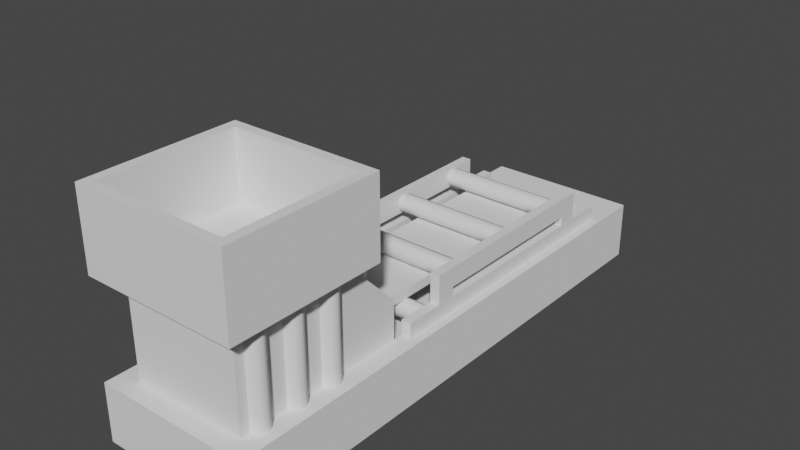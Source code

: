 # Source: strand_caster2.blend  (saved by Blender 3.6.11; exported with 4.5.12 LTS)
import bpy
from mathutils import Matrix  # noqa: F401  (used for matrix-valued properties, if any)

bpy.ops.wm.read_factory_settings(use_empty=True)
scene = bpy.context.scene
scene.name = 'Scene'

# ---- collections
col_collection = bpy.data.collections.new('Collection'); scene.collection.children.link(col_collection)

# ---- world
world_world = bpy.data.worlds.new('World'); scene.world = world_world
world_world.use_nodes = True; world_world.node_tree.nodes.clear()
_N = world_world.node_tree.nodes; _L = world_world.node_tree.links
n0 = _N.new('ShaderNodeOutputWorld'); n0.name = 'World Output'; n0.location = (300, 300)
n1 = _N.new('ShaderNodeBackground'); n1.name = 'Background'; n1.location = (10, 300)
n1.inputs[0].default_value = (0.05088, 0.05088, 0.05088, 1.0)
_L.new(n1.outputs[0], n0.inputs[0])
n0.is_active_output = True
world_world.color = (0.05088, 0.05088, 0.05088)
world_world.use_sun_shadow = False
world_world.sun_shadow_jitter_overblur = 0.0

# ---- meshes
me_plane = bpy.data.meshes.new('Plane')
me_plane.from_pydata([(-1.0, 0.0, 1.0), (1.0, 0.0, 1.0), (-1.0, 0.0, -6.0), (1.0, 0.0, -6.0), (-1.0, 0.75, -6.0), (-1.0, 0.75, 1.0), (1.0, 0.75, 1.0), (1.0, 0.75, -6.0), (-1.0, 2.0, 1.0), (1.0, 2.0, 1.0), (-1.0, 3.0, 1.0), (1.0, 3.0, 1.0), (-1.0, 2.0, -1.0), (1.0, 2.0, -1.0), (-1.0, 3.0, -1.0), (1.0, 3.0, -1.0), (-0.875, 3.0, 0.875), (0.875, 3.0, 0.875), (-0.875, 3.0, -0.875), (0.875, 3.0, -0.875), (-0.875, 2.125, 0.875), (0.875, 2.125, 0.875), (-0.875, 2.125, -0.875), (0.875, 2.125, -0.875), (-0.75, 2.0, 0.75), (0.75, 2.0, 0.75), (-0.75, 2.0, -0.75), (0.75, 2.0, -0.75), (-0.75, 0.5, -1.5), (-0.75, 0.5, 0.75), (0.75, 0.5, -1.5), (-0.75, 0.75, -5.75), (-0.75, 0.75, 0.75), (0.75, 0.75, 0.75), (0.75, 0.75, -5.75), (-0.75, 0.5, -5.75), (0.75, 0.5, 0.75), (0.75, 0.5, -5.75), (0.75, 1.25, -1.5), (-0.75, 1.25, -1.5), (0.75, 0.8125, -3.125), (-0.75, 0.8125, -3.125), (-0.75, 0.8125, -2.125), (0.75, 0.8125, -2.125), (-0.75, 0.7241, -2.088), (0.75, 0.7241, -2.088), (-0.75, 0.6875, -2.0), (0.75, 0.6875, -2.0), (-0.75, 0.7241, -1.912), (0.75, 0.7241, -1.912), (-0.75, 0.8125, -1.875), (0.75, 0.8125, -1.875), (-0.75, 0.9009, -1.912), (0.75, 0.9009, -1.912), (-0.75, 0.9375, -2.0), (0.75, 0.9375, -2.0), (-0.75, 0.9009, -2.088), (0.75, 0.9009, -2.088), (-0.75, 0.7241, -3.088), (0.75, 0.7241, -3.088), (-0.75, 0.6875, -3.0), (0.75, 0.6875, -3.0), (-0.75, 0.7241, -2.912), (0.75, 0.7241, -2.912), (-0.75, 0.8125, -2.875), (0.75, 0.8125, -2.875), (-0.75, 0.9009, -2.912), (0.75, 0.9009, -2.912), (-0.75, 0.9375, -3.0), (0.75, 0.9375, -3.0), (-0.75, 0.9009, -3.088), (0.75, 0.9009, -3.088), (0.75, 0.8125, -4.125), (-0.75, 0.8125, -4.125), (-0.75, 0.7241, -4.088), (0.75, 0.7241, -4.088), (-0.75, 0.6875, -4.0), (0.75, 0.6875, -4.0), (-0.75, 0.7241, -3.912), (0.75, 0.7241, -3.912), (-0.75, 0.8125, -3.875), (0.75, 0.8125, -3.875), (-0.75, 0.9009, -3.912), (0.75, 0.9009, -3.912), (-0.75, 0.9375, -4.0), (0.75, 0.9375, -4.0), (-0.75, 0.9009, -4.088), (0.75, 0.9009, -4.088), (0.75, 0.8125, -5.125), (-0.75, 0.8125, -5.125), (-0.75, 0.7241, -5.088), (0.75, 0.7241, -5.088), (-0.75, 0.6875, -5.0), (0.75, 0.6875, -5.0), (-0.75, 0.7241, -4.912), (0.75, 0.7241, -4.912), (-0.75, 0.8125, -4.875), (0.75, 0.8125, -4.875), (-0.75, 0.9009, -4.912), (0.75, 0.9009, -4.912), (-0.75, 0.9375, -5.0), (0.75, 0.9375, -5.0), (-0.75, 0.9009, -5.088), (0.75, 0.9009, -5.088), (0.75, 1.188, -3.625), (-0.75, 1.188, -3.625), (-0.75, 1.188, -2.625), (0.75, 1.188, -2.625), (-0.75, 1.099, -2.588), (0.75, 1.099, -2.588), (-0.75, 1.062, -2.5), (0.75, 1.062, -2.5), (-0.75, 1.099, -2.412), (0.75, 1.099, -2.412), (-0.75, 1.188, -2.375), (0.75, 1.188, -2.375), (-0.75, 1.276, -2.412), (0.75, 1.276, -2.412), (-0.75, 1.312, -2.5), (0.75, 1.312, -2.5), (-0.75, 1.276, -2.588), (0.75, 1.276, -2.588), (-0.75, 1.099, -3.588), (0.75, 1.099, -3.588), (-0.75, 1.062, -3.5), (0.75, 1.062, -3.5), (-0.75, 1.099, -3.412), (0.75, 1.099, -3.412), (-0.75, 1.188, -3.375), (0.75, 1.188, -3.375), (-0.75, 1.276, -3.412), (0.75, 1.276, -3.412), (-0.75, 1.312, -3.5), (0.75, 1.312, -3.5), (-0.75, 1.276, -3.588), (0.75, 1.276, -3.588), (0.75, 1.188, -4.625), (-0.75, 1.188, -4.625), (-0.75, 1.099, -4.588), (0.75, 1.099, -4.588), (-0.75, 1.062, -4.5), (0.75, 1.062, -4.5), (-0.75, 1.099, -4.412), (0.75, 1.099, -4.412), (-0.75, 1.188, -4.375), (0.75, 1.188, -4.375), (-0.75, 1.276, -4.412), (0.75, 1.276, -4.412), (-0.75, 1.312, -4.5), (0.75, 1.312, -4.5), (-0.75, 1.276, -4.588), (0.75, 1.276, -4.588), (0.75, 0.9375, -2.125), (0.875, 0.9375, -2.125), (0.75, 0.9375, -2.375), (0.875, 0.9375, -2.375), (0.75, 1.062, -2.375), (-0.75, 1.312, -2.125), (-0.875, 1.312, -2.125), (0.875, 1.062, -2.375), (-0.75, 1.062, -2.375), (0.75, 1.312, -2.125), (0.875, 1.312, -2.125), (-0.875, 1.062, -2.375), (0.875, 1.062, -4.625), (0.75, 1.062, -4.625), (-0.75, 0.9375, -2.375), (-0.875, 0.9375, -2.375), (-0.75, 0.9375, -2.125), (-0.875, 0.9375, -2.125), (0.875, 1.312, -4.875), (0.75, 1.312, -4.875), (0.875, 0.9375, -4.625), (0.75, 0.9375, -4.625), (0.875, 0.9375, -4.875), (0.75, 0.9375, -4.875), (-0.75, 1.062, -4.625), (-0.875, 1.062, -4.625), (-0.75, 1.312, -4.875), (-0.875, 1.312, -4.875), (-0.75, 0.9375, -4.625), (-0.875, 0.9375, -4.625), (-0.75, 0.9375, -4.875), (-0.875, 0.9375, -4.875), (0.75, 0.9375, -1.625), (0.875, 0.9375, -1.625), (-0.75, 0.9375, -1.625), (-0.875, 0.9375, -1.625), (0.75, 0.9375, -5.375), (0.875, 0.9375, -5.375), (-0.75, 0.9375, -5.375), (-0.875, 0.9375, -5.375), (0.75, 0.75, -1.625), (0.875, 0.75, -1.625), (-0.875, 0.75, -1.625), (-0.75, 0.75, -1.625), (0.75, 0.75, -5.375), (0.875, 0.75, -5.375), (-0.875, 0.75, -5.375), (-0.75, 0.75, -5.375), (0.25, 1.25, -1.5), (0.1616, 1.276, -1.474), (0.125, 1.338, -1.412), (0.1616, 1.401, -1.349), (0.25, 1.427, -1.323), (0.3384, 1.401, -1.349), (0.375, 1.338, -1.412), (0.3384, 1.276, -1.474), (0.25, 1.427, -1.573), (0.1616, 1.427, -1.537), (0.125, 1.427, -1.448), (0.1616, 1.427, -1.36), (0.3384, 1.427, -1.36), (0.375, 1.427, -1.448), (0.3384, 1.427, -1.537), (0.25, 1.604, -1.5), (0.1616, 1.578, -1.474), (0.125, 1.515, -1.412), (0.1616, 1.453, -1.349), (0.3384, 1.453, -1.349), (0.375, 1.515, -1.412), (0.3384, 1.578, -1.474), (-0.1616, 1.276, -1.474), (-0.125, 1.338, -1.412), (-0.1616, 1.401, -1.349), (-0.25, 1.427, -1.323), (-0.3384, 1.401, -1.349), (-0.375, 1.338, -1.412), (-0.3384, 1.276, -1.474), (-0.25, 1.25, -1.5), (0.1616, 2.152, -0.8996), (0.25, 2.178, -0.9255), (0.125, 2.09, -0.8371), (0.1616, 2.027, -0.7746), (0.375, 2.09, -0.8371), (0.3384, 2.027, -0.7746), (0.3384, 2.152, -0.8996), (0.25, 2.001, -0.7487), (-0.25, 1.427, -1.573), (-0.3384, 1.427, -1.537), (-0.375, 1.427, -1.448), (-0.3384, 1.427, -1.36), (-0.1616, 1.427, -1.36), (-0.125, 1.427, -1.448), (-0.1616, 1.427, -1.537), (-0.25, 1.604, -1.5), (-0.3384, 1.578, -1.474), (-0.375, 1.515, -1.412), (-0.3384, 1.453, -1.349), (-0.1616, 1.453, -1.349), (-0.125, 1.515, -1.412), (-0.1616, 1.578, -1.474), (-0.3384, 2.152, -0.8996), (-0.25, 2.178, -0.9255), (-0.375, 2.09, -0.8371), (-0.3384, 2.027, -0.7746), (-0.125, 2.09, -0.8371), (-0.1616, 2.027, -0.7746), (-0.1616, 2.152, -0.8996), (-0.25, 2.001, -0.7487), (0.75, 0.75, -0.125), (0.75, 2.0, -0.125), (0.8384, 0.75, -0.08839), (0.8384, 2.0, -0.08839), (0.875, 0.75, 0.0), (0.875, 2.0, 0.0), (0.8384, 0.75, 0.08839), (0.8384, 2.0, 0.08839), (0.75, 0.75, 0.125), (0.75, 2.0, 0.125), (0.75, 0.75, 0.375), (0.75, 2.0, 0.375), (0.8384, 0.75, 0.4116), (0.8384, 2.0, 0.4116), (0.875, 0.75, 0.5), (0.875, 2.0, 0.5), (0.8384, 0.75, 0.5884), (0.8384, 2.0, 0.5884), (0.75, 0.75, 0.625), (0.75, 2.0, 0.625), (0.75, 0.75, -0.625), (0.75, 2.0, -0.625), (0.8384, 0.75, -0.5884), (0.8384, 2.0, -0.5884), (0.875, 0.75, -0.5), (0.875, 2.0, -0.5), (0.8384, 0.75, -0.4116), (0.8384, 2.0, -0.4116), (0.75, 0.75, -0.375), (0.75, 2.0, -0.375), (-0.75, 0.75, -0.125), (-0.75, 2.0, -0.125), (-0.75, 0.75, 0.125), (-0.75, 2.0, 0.125), (-0.8384, 0.75, 0.08839), (-0.8384, 2.0, 0.08839), (-0.875, 0.75, 0.0), (-0.875, 2.0, 0.0), (-0.8384, 0.75, -0.08839), (-0.8384, 2.0, -0.08839), (-0.75, 0.75, 0.375), (-0.75, 2.0, 0.375), (-0.75, 0.75, 0.625), (-0.75, 2.0, 0.625), (-0.8384, 0.75, 0.5884), (-0.8384, 2.0, 0.5884), (-0.875, 0.75, 0.5), (-0.875, 2.0, 0.5), (-0.8384, 0.75, 0.4116), (-0.8384, 2.0, 0.4116), (-0.75, 0.75, -0.625), (-0.75, 2.0, -0.625), (-0.75, 0.75, -0.375), (-0.75, 2.0, -0.375), (-0.8384, 0.75, -0.4116), (-0.8384, 2.0, -0.4116), (-0.875, 0.75, -0.5), (-0.875, 2.0, -0.5), (-0.8384, 0.75, -0.5884), (-0.8384, 2.0, -0.5884)], [], [(2, 1, 0), (4, 34, 7), (2, 7, 3), (1, 5, 0), (3, 6, 1), (0, 4, 2), (11, 8, 9), (12, 15, 13), (9, 15, 11), (8, 13, 9), (10, 12, 8), (10, 18, 14), (16, 22, 18), (15, 17, 11), (14, 19, 15), (11, 16, 10), (21, 22, 20), (18, 23, 19), (19, 21, 17), (17, 20, 16), (34, 36, 33), (6, 32, 5), (36, 30, 38), (26, 28, 29), (38, 28, 39), (24, 36, 25), (7, 33, 6), (5, 31, 4), (36, 35, 29), (32, 35, 31), (31, 37, 34), (33, 29, 32), (27, 39, 26), (156, 152, 161), (182, 179, 178), (154, 159, 155), (159, 153, 155), (177, 183, 181), (162, 152, 153), (163, 176, 160), (177, 180, 176), (160, 178, 157), (170, 161, 162), (160, 168, 166), (176, 182, 178), (156, 164, 159), (178, 158, 157), (165, 175, 173), (159, 170, 162), (161, 165, 156), (157, 169, 168), (158, 177, 163), (163, 169, 158), (164, 174, 170), (165, 172, 164), (167, 160, 166), (174, 171, 170), (190, 187, 186), (189, 184, 185), (186, 199, 190), (189, 196, 188), (184, 193, 185), (188, 192, 184), (191, 194, 187), (190, 198, 191), (187, 195, 186), (185, 197, 189), (2, 3, 1), (4, 31, 34), (2, 4, 7), (1, 6, 5), (3, 7, 6), (0, 5, 4), (11, 10, 8), (12, 14, 15), (9, 13, 15), (8, 12, 13), (10, 14, 12), (10, 16, 18), (16, 20, 22), (15, 19, 17), (14, 18, 19), (11, 17, 16), (21, 23, 22), (18, 22, 23), (19, 23, 21), (17, 21, 20), (34, 37, 36), (6, 33, 32), (38, 27, 36), (27, 25, 36), (29, 24, 26), (26, 39, 28), (38, 30, 28), (24, 29, 36), (7, 34, 33), (5, 32, 31), (36, 37, 35), (32, 29, 35), (31, 35, 37), (33, 36, 29), (27, 38, 39), (156, 154, 152), (182, 183, 179), (154, 156, 159), (159, 162, 153), (177, 179, 183), (162, 161, 152), (163, 177, 176), (177, 181, 180), (160, 176, 178), (170, 171, 161), (160, 157, 168), (176, 180, 182), (156, 165, 164), (178, 179, 158), (165, 171, 175), (159, 164, 170), (161, 171, 165), (157, 158, 169), (158, 179, 177), (163, 167, 169), (164, 172, 174), (165, 173, 172), (167, 163, 160), (174, 175, 171), (190, 191, 187), (189, 188, 184), (186, 195, 199), (189, 197, 196), (184, 192, 193), (188, 196, 192), (191, 198, 194), (190, 199, 198), (187, 194, 195), (185, 193, 197), (79, 80, 78), (43, 44, 42), (67, 68, 66), (45, 46, 44), (83, 84, 82), (65, 66, 64), (47, 48, 46), (63, 64, 62), (49, 50, 48), (61, 62, 60), (51, 52, 50), (71, 41, 70), (59, 60, 58), (53, 54, 52), (40, 58, 41), (55, 56, 54), (81, 82, 80), (69, 70, 68), (57, 42, 56), (77, 78, 76), (87, 73, 86), (75, 76, 74), (72, 74, 73), (85, 86, 84), (95, 96, 94), (99, 100, 98), (97, 98, 96), (93, 94, 92), (103, 89, 102), (91, 92, 90), (88, 90, 89), (101, 102, 100), (143, 144, 142), (107, 108, 106), (131, 132, 130), (109, 110, 108), (147, 148, 146), (129, 130, 128), (111, 112, 110), (127, 128, 126), (113, 114, 112), (125, 126, 124), (115, 116, 114), (135, 105, 134), (123, 124, 122), (117, 118, 116), (104, 122, 105), (119, 120, 118), (145, 146, 144), (133, 134, 132), (121, 106, 120), (141, 142, 140), (151, 137, 150), (139, 140, 138), (136, 138, 137), (149, 150, 148), (203, 210, 202), (201, 208, 200), (208, 207, 200), (213, 205, 206), (202, 209, 201), (214, 206, 207), (208, 221, 214), (220, 212, 213), (217, 209, 210), (214, 220, 213), (218, 210, 211), (216, 208, 209), (203, 204, 211), (211, 204, 218), (204, 205, 212), (212, 219, 204), (235, 204, 219), (229, 244, 222), (221, 234, 220), (233, 217, 218), (231, 221, 215), (234, 219, 220), (232, 216, 217), (226, 240, 227), (237, 218, 204), (227, 239, 228), (238, 251, 244), (247, 239, 240), (239, 229, 228), (243, 224, 223), (244, 223, 222), (250, 242, 243), (230, 215, 216), (244, 250, 243), (241, 247, 240), (246, 238, 239), (226, 225, 241), (241, 225, 248), (225, 224, 242), (242, 249, 225), (257, 225, 249), (251, 256, 250), (255, 247, 248), (253, 251, 245), (256, 249, 250), (254, 246, 247), (259, 248, 225), (252, 245, 246), (261, 262, 260), (263, 264, 262), (265, 266, 264), (267, 268, 266), (273, 274, 272), (271, 272, 270), (275, 276, 274), (277, 278, 276), (283, 284, 282), (281, 282, 280), (285, 286, 284), (287, 288, 286), (293, 294, 292), (295, 296, 294), (297, 298, 296), (299, 290, 298), (303, 304, 302), (305, 306, 304), (307, 308, 306), (309, 300, 308), (313, 314, 312), (315, 316, 314), (317, 318, 316), (319, 310, 318), (79, 81, 80), (43, 45, 44), (67, 69, 68), (45, 47, 46), (83, 85, 84), (65, 67, 66), (47, 49, 48), (63, 65, 64), (49, 51, 50), (61, 63, 62), (51, 53, 52), (71, 40, 41), (59, 61, 60), (53, 55, 54), (40, 59, 58), (55, 57, 56), (81, 83, 82), (69, 71, 70), (57, 43, 42), (77, 79, 78), (87, 72, 73), (75, 77, 76), (72, 75, 74), (85, 87, 86), (95, 97, 96), (99, 101, 100), (97, 99, 98), (93, 95, 94), (103, 88, 89), (91, 93, 92), (88, 91, 90), (101, 103, 102), (143, 145, 144), (107, 109, 108), (131, 133, 132), (109, 111, 110), (147, 149, 148), (129, 131, 130), (111, 113, 112), (127, 129, 128), (113, 115, 114), (125, 127, 126), (115, 117, 116), (135, 104, 105), (123, 125, 124), (117, 119, 118), (104, 123, 122), (119, 121, 120), (145, 147, 146), (133, 135, 134), (121, 107, 106), (141, 143, 142), (151, 136, 137), (139, 141, 140), (136, 139, 138), (149, 151, 150), (203, 211, 210), (201, 209, 208), (208, 214, 207), (213, 212, 205), (202, 210, 209), (214, 213, 206), (208, 215, 221), (220, 219, 212), (217, 216, 209), (214, 221, 220), (218, 217, 210), (216, 215, 208), (235, 237, 204), (229, 238, 244), (221, 236, 234), (233, 232, 217), (231, 236, 221), (234, 235, 219), (232, 230, 216), (226, 241, 240), (237, 233, 218), (227, 240, 239), (238, 245, 251), (247, 246, 239), (239, 238, 229), (243, 242, 224), (244, 243, 223), (250, 249, 242), (230, 231, 215), (244, 251, 250), (241, 248, 247), (246, 245, 238), (257, 259, 225), (251, 258, 256), (255, 254, 247), (253, 258, 251), (256, 257, 249), (254, 252, 246), (259, 255, 248), (252, 253, 245), (261, 263, 262), (263, 265, 264), (265, 267, 266), (267, 269, 268), (273, 275, 274), (271, 273, 272), (275, 277, 276), (277, 279, 278), (283, 285, 284), (281, 283, 282), (285, 287, 286), (287, 289, 288), (293, 295, 294), (295, 297, 296), (297, 299, 298), (299, 291, 290), (303, 305, 304), (305, 307, 306), (307, 309, 308), (309, 301, 300), (313, 315, 314), (315, 317, 316), (317, 319, 318), (319, 311, 310)])
me_plane.polygons.foreach_set('use_smooth', [0, 0, 0, 0, 0, 0, 0, 0, 0, 0, 0, 0, 0, 0, 0, 0, 0, 0, 0, 0, 0, 0, 0, 0, 0, 0, 0, 0, 0, 0, 0, 0, 0, 0, 0, 0, 0, 0, 0, 0, 0, 0, 0, 0, 0, 0, 0, 0, 0, 0, 0, 0, 0, 0, 0, 0, 0, 0, 0, 0, 0, 0, 0, 0, 0, 0, 0, 0, 0, 0, 0, 0, 0, 0, 0, 0, 0, 0, 0, 0, 0, 0, 0, 0, 0, 0, 0, 0, 0, 0, 0, 0, 0, 0, 0, 0, 0, 0, 0, 0, 0, 0, 0, 0, 0, 0, 0, 0, 0, 0, 0, 0, 0, 0, 0, 0, 0, 0, 0, 0, 0, 0, 0, 0, 0, 0, 0, 0, 0, 0, 0, 0, 0, 0, 0, 0, 1, 1, 1, 1, 1, 1, 1, 1, 1, 1, 1, 1, 1, 1, 1, 1, 1, 1, 1, 1, 1, 1, 1, 1, 1, 1, 1, 1, 1, 1, 1, 1, 1, 1, 1, 1, 1, 1, 1, 1, 1, 1, 1, 1, 1, 1, 1, 1, 1, 1, 1, 1, 1, 1, 1, 1, 1, 1, 1, 1, 1, 1, 1, 1, 1, 1, 1, 1, 1, 1, 1, 1, 1, 1, 1, 1, 1, 1, 1, 1, 1, 1, 1, 1, 1, 1, 1, 1, 1, 1, 1, 1, 1, 1, 1, 1, 1, 1, 1, 1, 1, 1, 1, 1, 1, 1, 1, 1, 1, 1, 1, 1, 1, 1, 1, 1, 1, 1, 1, 1, 1, 1, 1, 1, 1, 1, 1, 1, 1, 1, 1, 1, 1, 1, 1, 1, 1, 1, 1, 1, 1, 1, 1, 1, 1, 1, 1, 1, 1, 1, 1, 1, 1, 1, 1, 1, 1, 1, 1, 1, 1, 1, 1, 1, 1, 1, 1, 1, 1, 1, 1, 1, 1, 1, 1, 1, 1, 1, 1, 1, 1, 1, 1, 1, 1, 1, 1, 1, 1, 1, 1, 1, 1, 1, 1, 1, 1, 1, 1, 1, 1, 1, 1, 1, 1, 1, 1, 1, 1, 1, 1, 1, 1, 1, 1, 1, 1, 1, 1, 1, 1, 1, 1, 1, 1, 1, 1, 1, 1, 1, 1, 1, 1, 1, 1, 1, 1, 1, 1, 1, 1, 1, 1, 1, 1, 1, 1, 1])
_uv = me_plane.uv_layers.new(name='UVMap')
_uv.uv.foreach_set('vector', [0.4844, 0.1, 0.04688, 0.3667, 0.04688, 0.1, 0.4844, 0.7333, 0.4688, 0.5, 0.4844, 0.4667, 0.4844, 0.1, 0.5312, 0.3667, 0.4844, 0.3667, 0.04688, 0.3667, 0.0, 0.1, 0.04688, 0.1, 0.4844, 0.3667, 0.04688, 0.4667, 0.04688, 0.3667, 0.04688, 0.1, 0.4844, 0.0, 0.4844, 0.1, 0.6562, 0.6, 0.5312, 0.4667, 0.6562, 0.4667, 0.6562, 0.4667, 0.5312, 0.6, 0.5312, 0.4667, 0.5312, 0.4667, 0.6562, 0.6, 0.5312, 0.6, 0.5312, 0.2, 0.6562, 0.4667, 0.5312, 0.4667, 0.6562, 0.6, 0.5312, 0.4667, 0.6562, 0.4667, 0.6562, 0.6, 0.5391, 0.6167, 0.5312, 0.6, 0.6484, 0.6167, 0.5391, 0.7333, 0.5391, 0.6167, 0.6562, 0.6, 0.5391, 0.6167, 0.5312, 0.6, 0.6562, 0.6, 0.5391, 0.6167, 0.5312, 0.6, 0.6562, 0.6, 0.5391, 0.6167, 0.5312, 0.6, 0.5391, 0.7333, 0.6484, 0.9667, 0.5391, 0.9667, 0.6484, 0.6167, 0.5391, 0.7333, 0.5391, 0.6167, 0.6484, 0.6167, 0.5391, 0.7333, 0.5391, 0.6167, 0.6484, 0.6167, 0.5391, 0.7333, 0.5391, 0.6167, 0.4688, 0.7333, 0.0625, 0.7667, 0.0625, 0.7333, 0.04688, 0.4667, 0.0625, 0.7, 0.04688, 0.7333, 0.5312, 0.0, 0.6719, 0.0, 0.6719, 0.1, 0.8125, 0.2, 0.7656, 0.0, 0.9062, 0.0, 0.6719, 0.1, 0.7656, 0.0, 0.7656, 0.1, 0.9062, 0.2, 1.0, 0.0, 1.0, 0.2, 0.4844, 0.4667, 0.05859, 0.5, 0.04688, 0.4667, 0.04688, 0.7333, 0.4688, 0.7, 0.4844, 0.7333, 0.0625, 0.7667, 0.4688, 0.9667, 0.0625, 0.9667, 0.0625, 1.0, 0.4688, 0.9667, 0.4688, 1.0, 0.4844, 0.9667, 0.4688, 0.7667, 0.4844, 0.7667, 0.04688, 0.7667, 0.0625, 0.9667, 0.04688, 0.9667, 0.6719, 0.2, 0.7656, 0.1, 0.7656, 0.2, 0.6953, 0.55, 0.6797, 0.5667, 0.6797, 0.5167, 0.875, 0.5, 0.8516, 0.5167, 0.8516, 0.5, 0.6875, 0.4333, 0.6953, 0.45, 0.6875, 0.45, 0.6953, 0.4667, 0.6797, 0.45, 0.6953, 0.45, 0.8359, 0.55, 0.8516, 0.5667, 0.8359, 0.5667, 0.6797, 0.5, 0.6562, 0.5167, 0.6562, 0.5, 0.6953, 0.4333, 0.8359, 0.45, 0.6953, 0.45, 0.8359, 0.4333, 0.8438, 0.45, 0.8359, 0.45, 0.6953, 0.4667, 0.8516, 0.5, 0.6797, 0.5, 0.8516, 0.5, 0.6797, 0.5167, 0.6797, 0.5, 0.6953, 0.4667, 0.6797, 0.45, 0.6953, 0.45, 0.8359, 0.4667, 0.8516, 0.45, 0.8516, 0.5, 0.6953, 0.4333, 0.8359, 0.45, 0.6953, 0.45, 0.8516, 0.5, 0.6797, 0.5167, 0.6797, 0.5, 0.8359, 0.55, 0.8516, 0.5667, 0.8359, 0.5667, 0.6953, 0.4667, 0.8516, 0.5, 0.6797, 0.5, 0.6797, 0.5167, 0.8359, 0.55, 0.6953, 0.55, 0.6797, 0.5, 0.6562, 0.5167, 0.6562, 0.5, 0.6797, 0.5167, 0.8359, 0.55, 0.6953, 0.55, 0.6953, 0.55, 0.6797, 0.5667, 0.6797, 0.5167, 0.8359, 0.4667, 0.8516, 0.45, 0.8516, 0.5, 0.8359, 0.4333, 0.8438, 0.45, 0.8359, 0.45, 0.6875, 0.4333, 0.6953, 0.45, 0.6875, 0.45, 0.875, 0.5, 0.8516, 0.5167, 0.8516, 0.5, 0.9023, 0.3917, 0.668, 0.4083, 0.668, 0.3917, 0.9023, 0.3917, 0.668, 0.4083, 0.668, 0.3917, 0.668, 0.3917, 0.9023, 0.3667, 0.9023, 0.3917, 0.9023, 0.3917, 0.9141, 0.4083, 0.9023, 0.4083, 0.668, 0.4083, 0.6562, 0.3917, 0.668, 0.3917, 0.9023, 0.4083, 0.668, 0.4333, 0.668, 0.4083, 0.9023, 0.4083, 0.668, 0.4333, 0.668, 0.4083, 0.9023, 0.3917, 0.9141, 0.4083, 0.9023, 0.4083, 0.668, 0.4083, 0.6562, 0.3917, 0.668, 0.3917, 0.668, 0.3917, 0.9023, 0.3667, 0.9023, 0.3917, 0.4844, 0.1, 0.4844, 0.3667, 0.04688, 0.3667, 0.4844, 0.7333, 0.4688, 0.7, 0.4688, 0.5, 0.4844, 0.1, 0.5312, 0.1, 0.5312, 0.3667, 0.04688, 0.3667, 0.0, 0.3667, 0.0, 0.1, 0.4844, 0.3667, 0.4844, 0.4667, 0.04688, 0.4667, 0.04688, 0.1, 0.04688, 0.0, 0.4844, 0.0, 0.6562, 0.6, 0.5312, 0.6, 0.5312, 0.4667, 0.6562, 0.4667, 0.6562, 0.6, 0.5312, 0.6, 0.5312, 0.4667, 0.6562, 0.4667, 0.6562, 0.6, 0.5312, 0.2, 0.6562, 0.2, 0.6562, 0.4667, 0.6562, 0.6, 0.5312, 0.6, 0.5312, 0.4667, 0.6562, 0.6, 0.6484, 0.6167, 0.5391, 0.6167, 0.6484, 0.6167, 0.6484, 0.7333, 0.5391, 0.7333, 0.6562, 0.6, 0.6484, 0.6167, 0.5391, 0.6167, 0.6562, 0.6, 0.6484, 0.6167, 0.5391, 0.6167, 0.6562, 0.6, 0.6484, 0.6167, 0.5391, 0.6167, 0.5391, 0.7333, 0.6484, 0.7333, 0.6484, 0.9667, 0.6484, 0.6167, 0.6484, 0.7333, 0.5391, 0.7333, 0.6484, 0.6167, 0.6484, 0.7333, 0.5391, 0.7333, 0.6484, 0.6167, 0.6484, 0.7333, 0.5391, 0.7333, 0.4688, 0.7333, 0.4688, 0.7667, 0.0625, 0.7667, 0.04688, 0.4667, 0.05859, 0.5, 0.0625, 0.7, 0.6719, 0.1, 0.6211, 0.2, 0.5312, 0.0, 0.6211, 0.2, 0.5312, 0.2, 0.5312, 0.0, 0.9062, 0.0, 0.9062, 0.2, 0.8125, 0.2, 0.8125, 0.2, 0.7656, 0.1, 0.7656, 0.0, 0.6719, 0.1, 0.6719, 0.0, 0.7656, 0.0, 0.9062, 0.2, 0.9062, 0.0, 1.0, 0.0, 0.4844, 0.4667, 0.4688, 0.5, 0.05859, 0.5, 0.04688, 0.7333, 0.0625, 0.7, 0.4688, 0.7, 0.0625, 0.7667, 0.4688, 0.7667, 0.4688, 0.9667, 0.0625, 1.0, 0.0625, 0.9667, 0.4688, 0.9667, 0.4844, 0.9667, 0.4688, 0.9667, 0.4688, 0.7667, 0.04688, 0.7667, 0.0625, 0.7667, 0.0625, 0.9667, 0.6719, 0.2, 0.6719, 0.1, 0.7656, 0.1, 0.6953, 0.55, 0.6953, 0.5667, 0.6797, 0.5667, 0.875, 0.5, 0.875, 0.5167, 0.8516, 0.5167, 0.6875, 0.4333, 0.6953, 0.4333, 0.6953, 0.45, 0.6953, 0.4667, 0.6797, 0.5, 0.6797, 0.45, 0.8359, 0.55, 0.8516, 0.5167, 0.8516, 0.5667, 0.6797, 0.5, 0.6797, 0.5167, 0.6562, 0.5167, 0.6953, 0.4333, 0.8359, 0.4333, 0.8359, 0.45, 0.8359, 0.4333, 0.8438, 0.4333, 0.8438, 0.45, 0.6953, 0.4667, 0.8359, 0.4667, 0.8516, 0.5, 0.8516, 0.5, 0.8516, 0.5167, 0.6797, 0.5167, 0.6953, 0.4667, 0.6797, 0.5, 0.6797, 0.45, 0.8359, 0.4667, 0.8359, 0.45, 0.8516, 0.45, 0.6953, 0.4333, 0.8359, 0.4333, 0.8359, 0.45, 0.8516, 0.5, 0.8516, 0.5167, 0.6797, 0.5167, 0.8359, 0.55, 0.8516, 0.5167, 0.8516, 0.5667, 0.6953, 0.4667, 0.8359, 0.4667, 0.8516, 0.5, 0.6797, 0.5167, 0.8516, 0.5167, 0.8359, 0.55, 0.6797, 0.5, 0.6797, 0.5167, 0.6562, 0.5167, 0.6797, 0.5167, 0.8516, 0.5167, 0.8359, 0.55, 0.6953, 0.55, 0.6953, 0.5667, 0.6797, 0.5667, 0.8359, 0.4667, 0.8359, 0.45, 0.8516, 0.45, 0.8359, 0.4333, 0.8438, 0.4333, 0.8438, 0.45, 0.6875, 0.4333, 0.6953, 0.4333, 0.6953, 0.45, 0.875, 0.5, 0.875, 0.5167, 0.8516, 0.5167, 0.9023, 0.3917, 0.9023, 0.4083, 0.668, 0.4083, 0.9023, 0.3917, 0.9023, 0.4083, 0.668, 0.4083, 0.668, 0.3917, 0.668, 0.3667, 0.9023, 0.3667, 0.9023, 0.3917, 0.9141, 0.3917, 0.9141, 0.4083, 0.668, 0.4083, 0.6562, 0.4083, 0.6562, 0.3917, 0.9023, 0.4083, 0.9023, 0.4333, 0.668, 0.4333, 0.9023, 0.4083, 0.9023, 0.4333, 0.668, 0.4333, 0.9023, 0.3917, 0.9141, 0.3917, 0.9141, 0.4083, 0.668, 0.4083, 0.6562, 0.4083, 0.6562, 0.3917, 0.668, 0.3917, 0.668, 0.3667, 0.9023, 0.3667, 0.9219, 0.2, 0.9297, 0.4, 0.9219, 0.4, 0.9609, 0.2, 0.9688, 0.4, 0.9609, 0.4, 0.9375, 0.2, 0.9453, 0.4, 0.9375, 0.4, 0.9688, 0.2, 0.9766, 0.4, 0.9688, 0.4, 0.9375, 0.2, 0.9453, 0.4, 0.9375, 0.4, 0.9297, 0.2, 0.9375, 0.4, 0.9297, 0.4, 0.9141, 0.2, 0.9219, 0.4, 0.9141, 0.4, 0.9219, 0.2, 0.9297, 0.4, 0.9219, 0.4, 0.9219, 0.2, 0.9297, 0.4, 0.9219, 0.4, 0.9141, 0.2, 0.9219, 0.4, 0.9141, 0.4, 0.9297, 0.2, 0.9375, 0.4, 0.9297, 0.4, 0.9531, 0.2, 0.9609, 0.4, 0.9531, 0.4, 0.9688, 0.2, 0.9766, 0.4, 0.9688, 0.4, 0.9375, 0.2, 0.9453, 0.4, 0.9375, 0.4, 0.9609, 0.2, 0.9688, 0.4, 0.9609, 0.4, 0.9453, 0.2, 0.9531, 0.4, 0.9453, 0.4, 0.9297, 0.2, 0.9375, 0.4, 0.9297, 0.4, 0.9453, 0.2, 0.9531, 0.4, 0.9453, 0.4, 0.9531, 0.2, 0.9609, 0.4, 0.9531, 0.4, 0.9141, 0.2, 0.9219, 0.4, 0.9141, 0.4, 0.9531, 0.2, 0.9609, 0.4, 0.9531, 0.4, 0.9688, 0.2, 0.9766, 0.4, 0.9688, 0.4, 0.9609, 0.2, 0.9688, 0.4, 0.9609, 0.4, 0.9453, 0.2, 0.9531, 0.4, 0.9453, 0.4, 0.9219, 0.2, 0.9297, 0.4, 0.9219, 0.4, 0.9375, 0.2, 0.9453, 0.4, 0.9375, 0.4, 0.9297, 0.2, 0.9375, 0.4, 0.9297, 0.4, 0.9141, 0.2, 0.9219, 0.4, 0.9141, 0.4, 0.9531, 0.2, 0.9609, 0.4, 0.9531, 0.4, 0.9688, 0.2, 0.9766, 0.4, 0.9688, 0.4, 0.9609, 0.2, 0.9688, 0.4, 0.9609, 0.4, 0.9453, 0.2, 0.9531, 0.4, 0.9453, 0.4, 0.9219, 0.2, 0.9297, 0.4, 0.9219, 0.4, 0.9609, 0.2, 0.9688, 0.4, 0.9609, 0.4, 0.9375, 0.2, 0.9453, 0.4, 0.9375, 0.4, 0.9688, 0.2, 0.9766, 0.4, 0.9688, 0.4, 0.9375, 0.2, 0.9453, 0.4, 0.9375, 0.4, 0.9297, 0.2, 0.9375, 0.4, 0.9297, 0.4, 0.9141, 0.2, 0.9219, 0.4, 0.9141, 0.4, 0.9219, 0.2, 0.9297, 0.4, 0.9219, 0.4, 0.9219, 0.2, 0.9297, 0.4, 0.9219, 0.4, 0.9141, 0.2, 0.9219, 0.4, 0.9141, 0.4, 0.9297, 0.2, 0.9375, 0.4, 0.9297, 0.4, 0.9531, 0.2, 0.9609, 0.4, 0.9531, 0.4, 0.9688, 0.2, 0.9766, 0.4, 0.9688, 0.4, 0.9375, 0.2, 0.9453, 0.4, 0.9375, 0.4, 0.9609, 0.2, 0.9688, 0.4, 0.9609, 0.4, 0.9453, 0.2, 0.9531, 0.4, 0.9453, 0.4, 0.9297, 0.2, 0.9375, 0.4, 0.9297, 0.4, 0.9453, 0.2, 0.9531, 0.4, 0.9453, 0.4, 0.9531, 0.2, 0.9609, 0.4, 0.9531, 0.4, 0.9141, 0.2, 0.9219, 0.4, 0.9141, 0.4, 0.9531, 0.2, 0.9609, 0.4, 0.9531, 0.4, 0.9688, 0.2, 0.9766, 0.4, 0.9688, 0.4, 0.9609, 0.2, 0.9688, 0.4, 0.9609, 0.4, 0.9453, 0.2, 0.9531, 0.4, 0.9453, 0.4, 0.6953, 0.3417, 0.7031, 0.3333, 0.7031, 0.35, 0.7109, 0.3583, 0.7188, 0.3333, 0.7188, 0.3583, 0.7188, 0.3333, 0.7266, 0.3583, 0.7188, 0.3583, 0.7344, 0.3333, 0.7422, 0.3417, 0.7344, 0.35, 0.7031, 0.35, 0.7109, 0.3333, 0.7109, 0.3583, 0.7266, 0.3333, 0.7344, 0.35, 0.7266, 0.3583, 0.7188, 0.3333, 0.7266, 0.3083, 0.7266, 0.3333, 0.7344, 0.3167, 0.7422, 0.3333, 0.7344, 0.3333, 0.7031, 0.3167, 0.7109, 0.3333, 0.7031, 0.3333, 0.7266, 0.3333, 0.7344, 0.3167, 0.7344, 0.3333, 0.6953, 0.325, 0.7031, 0.3333, 0.6953, 0.3333, 0.7109, 0.3083, 0.7188, 0.3333, 0.7109, 0.3333, 0.6953, 0.3417, 0.6875, 0.3333, 0.6953, 0.3333, 0.6953, 0.3333, 0.6875, 0.3333, 0.6953, 0.325, 0.75, 0.3333, 0.7422, 0.3417, 0.7422, 0.3333, 0.7422, 0.3333, 0.7422, 0.325, 0.75, 0.3333, 0.7422, 0.2, 0.75, 0.3083, 0.7422, 0.3083, 0.7188, 0.3583, 0.7266, 0.3333, 0.7266, 0.3583, 0.7266, 0.3083, 0.7344, 0.2, 0.7344, 0.3083, 0.6953, 0.2, 0.7031, 0.3083, 0.6953, 0.3083, 0.7188, 0.2, 0.7266, 0.3083, 0.7188, 0.3083, 0.7344, 0.2, 0.7422, 0.3083, 0.7344, 0.3083, 0.7031, 0.2, 0.7109, 0.3083, 0.7031, 0.3083, 0.6953, 0.3417, 0.7031, 0.3333, 0.7031, 0.35, 0.6875, 0.2, 0.6953, 0.3083, 0.6875, 0.3083, 0.7031, 0.35, 0.7109, 0.3333, 0.7109, 0.3583, 0.7188, 0.3333, 0.7266, 0.3083, 0.7266, 0.3333, 0.7031, 0.3167, 0.7109, 0.3333, 0.7031, 0.3333, 0.7109, 0.3333, 0.7188, 0.3583, 0.7109, 0.3583, 0.7344, 0.3333, 0.7422, 0.3417, 0.7344, 0.35, 0.7266, 0.3333, 0.7344, 0.35, 0.7266, 0.3583, 0.7344, 0.3167, 0.7422, 0.3333, 0.7344, 0.3333, 0.7109, 0.2, 0.7188, 0.3083, 0.7109, 0.3083, 0.7266, 0.3333, 0.7344, 0.3167, 0.7344, 0.3333, 0.6953, 0.3333, 0.7031, 0.3167, 0.7031, 0.3333, 0.7109, 0.3083, 0.7188, 0.3333, 0.7109, 0.3333, 0.6953, 0.3417, 0.6875, 0.3333, 0.6953, 0.3333, 0.6953, 0.3333, 0.6875, 0.3333, 0.6953, 0.325, 0.75, 0.3333, 0.7422, 0.3417, 0.7422, 0.3333, 0.7422, 0.3333, 0.7422, 0.325, 0.75, 0.3333, 0.7422, 0.2, 0.75, 0.3083, 0.7422, 0.3083, 0.7266, 0.3083, 0.7344, 0.2, 0.7344, 0.3083, 0.6953, 0.2, 0.7031, 0.3083, 0.6953, 0.3083, 0.7188, 0.2, 0.7266, 0.3083, 0.7188, 0.3083, 0.7344, 0.2, 0.7422, 0.3083, 0.7344, 0.3083, 0.7031, 0.2, 0.7109, 0.3083, 0.7031, 0.3083, 0.6875, 0.2, 0.6953, 0.3083, 0.6875, 0.3083, 0.7109, 0.2, 0.7188, 0.3083, 0.7109, 0.3083, 0.6875, 0.3667, 0.6797, 0.2, 0.6875, 0.2, 0.6797, 0.3667, 0.6719, 0.2, 0.6797, 0.2, 0.6719, 0.3667, 0.6641, 0.2, 0.6719, 0.2, 0.6641, 0.3667, 0.6562, 0.2, 0.6641, 0.2, 0.6797, 0.3667, 0.6719, 0.2, 0.6797, 0.2, 0.6875, 0.3667, 0.6797, 0.2, 0.6875, 0.2, 0.6719, 0.3667, 0.6641, 0.2, 0.6719, 0.2, 0.6641, 0.3667, 0.6562, 0.2, 0.6641, 0.2, 0.6797, 0.3667, 0.6719, 0.2, 0.6797, 0.2, 0.6875, 0.3667, 0.6797, 0.2, 0.6875, 0.2, 0.6719, 0.3667, 0.6641, 0.2, 0.6719, 0.2, 0.6641, 0.3667, 0.6562, 0.2, 0.6641, 0.2, 0.6875, 0.3667, 0.6797, 0.2, 0.6875, 0.2, 0.6797, 0.3667, 0.6719, 0.2, 0.6797, 0.2, 0.6719, 0.3667, 0.6641, 0.2, 0.6719, 0.2, 0.6641, 0.3667, 0.6562, 0.2, 0.6641, 0.2, 0.6875, 0.3667, 0.6797, 0.2, 0.6875, 0.2, 0.6797, 0.3667, 0.6719, 0.2, 0.6797, 0.2, 0.6719, 0.3667, 0.6641, 0.2, 0.6719, 0.2, 0.6641, 0.3667, 0.6562, 0.2, 0.6641, 0.2, 0.6875, 0.3667, 0.6797, 0.2, 0.6875, 0.2, 0.6797, 0.3667, 0.6719, 0.2, 0.6797, 0.2, 0.6719, 0.3667, 0.6641, 0.2, 0.6719, 0.2, 0.6641, 0.3667, 0.6562, 0.2, 0.6641, 0.2, 0.9219, 0.2, 0.9297, 0.2, 0.9297, 0.4, 0.9609, 0.2, 0.9688, 0.2, 0.9688, 0.4, 0.9375, 0.2, 0.9453, 0.2, 0.9453, 0.4, 0.9688, 0.2, 0.9766, 0.2, 0.9766, 0.4, 0.9375, 0.2, 0.9453, 0.2, 0.9453, 0.4, 0.9297, 0.2, 0.9375, 0.2, 0.9375, 0.4, 0.9141, 0.2, 0.9219, 0.2, 0.9219, 0.4, 0.9219, 0.2, 0.9297, 0.2, 0.9297, 0.4, 0.9219, 0.2, 0.9297, 0.2, 0.9297, 0.4, 0.9141, 0.2, 0.9219, 0.2, 0.9219, 0.4, 0.9297, 0.2, 0.9375, 0.2, 0.9375, 0.4, 0.9531, 0.2, 0.9609, 0.2, 0.9609, 0.4, 0.9688, 0.2, 0.9766, 0.2, 0.9766, 0.4, 0.9375, 0.2, 0.9453, 0.2, 0.9453, 0.4, 0.9609, 0.2, 0.9688, 0.2, 0.9688, 0.4, 0.9453, 0.2, 0.9531, 0.2, 0.9531, 0.4, 0.9297, 0.2, 0.9375, 0.2, 0.9375, 0.4, 0.9453, 0.2, 0.9531, 0.2, 0.9531, 0.4, 0.9531, 0.2, 0.9609, 0.2, 0.9609, 0.4, 0.9141, 0.2, 0.9219, 0.2, 0.9219, 0.4, 0.9531, 0.2, 0.9609, 0.2, 0.9609, 0.4, 0.9688, 0.2, 0.9766, 0.2, 0.9766, 0.4, 0.9609, 0.2, 0.9688, 0.2, 0.9688, 0.4, 0.9453, 0.2, 0.9531, 0.2, 0.9531, 0.4, 0.9219, 0.2, 0.9297, 0.2, 0.9297, 0.4, 0.9375, 0.2, 0.9453, 0.2, 0.9453, 0.4, 0.9297, 0.2, 0.9375, 0.2, 0.9375, 0.4, 0.9141, 0.2, 0.9219, 0.2, 0.9219, 0.4, 0.9531, 0.2, 0.9609, 0.2, 0.9609, 0.4, 0.9688, 0.2, 0.9766, 0.2, 0.9766, 0.4, 0.9609, 0.2, 0.9688, 0.2, 0.9688, 0.4, 0.9453, 0.2, 0.9531, 0.2, 0.9531, 0.4, 0.9219, 0.2, 0.9297, 0.2, 0.9297, 0.4, 0.9609, 0.2, 0.9688, 0.2, 0.9688, 0.4, 0.9375, 0.2, 0.9453, 0.2, 0.9453, 0.4, 0.9688, 0.2, 0.9766, 0.2, 0.9766, 0.4, 0.9375, 0.2, 0.9453, 0.2, 0.9453, 0.4, 0.9297, 0.2, 0.9375, 0.2, 0.9375, 0.4, 0.9141, 0.2, 0.9219, 0.2, 0.9219, 0.4, 0.9219, 0.2, 0.9297, 0.2, 0.9297, 0.4, 0.9219, 0.2, 0.9297, 0.2, 0.9297, 0.4, 0.9141, 0.2, 0.9219, 0.2, 0.9219, 0.4, 0.9297, 0.2, 0.9375, 0.2, 0.9375, 0.4, 0.9531, 0.2, 0.9609, 0.2, 0.9609, 0.4, 0.9688, 0.2, 0.9766, 0.2, 0.9766, 0.4, 0.9375, 0.2, 0.9453, 0.2, 0.9453, 0.4, 0.9609, 0.2, 0.9688, 0.2, 0.9688, 0.4, 0.9453, 0.2, 0.9531, 0.2, 0.9531, 0.4, 0.9297, 0.2, 0.9375, 0.2, 0.9375, 0.4, 0.9453, 0.2, 0.9531, 0.2, 0.9531, 0.4, 0.9531, 0.2, 0.9609, 0.2, 0.9609, 0.4, 0.9141, 0.2, 0.9219, 0.2, 0.9219, 0.4, 0.9531, 0.2, 0.9609, 0.2, 0.9609, 0.4, 0.9688, 0.2, 0.9766, 0.2, 0.9766, 0.4, 0.9609, 0.2, 0.9688, 0.2, 0.9688, 0.4, 0.9453, 0.2, 0.9531, 0.2, 0.9531, 0.4, 0.6953, 0.3417, 0.6953, 0.3333, 0.7031, 0.3333, 0.7109, 0.3583, 0.7109, 0.3333, 0.7188, 0.3333, 0.7188, 0.3333, 0.7266, 0.3333, 0.7266, 0.3583, 0.7344, 0.3333, 0.7422, 0.3333, 0.7422, 0.3417, 0.7031, 0.35, 0.7031, 0.3333, 0.7109, 0.3333, 0.7266, 0.3333, 0.7344, 0.3333, 0.7344, 0.35, 0.7188, 0.3333, 0.7188, 0.3083, 0.7266, 0.3083, 0.7344, 0.3167, 0.7422, 0.325, 0.7422, 0.3333, 0.7031, 0.3167, 0.7109, 0.3083, 0.7109, 0.3333, 0.7266, 0.3333, 0.7266, 0.3083, 0.7344, 0.3167, 0.6953, 0.325, 0.7031, 0.3167, 0.7031, 0.3333, 0.7109, 0.3083, 0.7188, 0.3083, 0.7188, 0.3333, 0.7422, 0.2, 0.75, 0.2, 0.75, 0.3083, 0.7188, 0.3583, 0.7188, 0.3333, 0.7266, 0.3333, 0.7266, 0.3083, 0.7266, 0.2, 0.7344, 0.2, 0.6953, 0.2, 0.7031, 0.2, 0.7031, 0.3083, 0.7188, 0.2, 0.7266, 0.2, 0.7266, 0.3083, 0.7344, 0.2, 0.7422, 0.2, 0.7422, 0.3083, 0.7031, 0.2, 0.7109, 0.2, 0.7109, 0.3083, 0.6953, 0.3417, 0.6953, 0.3333, 0.7031, 0.3333, 0.6875, 0.2, 0.6953, 0.2, 0.6953, 0.3083, 0.7031, 0.35, 0.7031, 0.3333, 0.7109, 0.3333, 0.7188, 0.3333, 0.7188, 0.3083, 0.7266, 0.3083, 0.7031, 0.3167, 0.7109, 0.3083, 0.7109, 0.3333, 0.7109, 0.3333, 0.7188, 0.3333, 0.7188, 0.3583, 0.7344, 0.3333, 0.7422, 0.3333, 0.7422, 0.3417, 0.7266, 0.3333, 0.7344, 0.3333, 0.7344, 0.35, 0.7344, 0.3167, 0.7422, 0.325, 0.7422, 0.3333, 0.7109, 0.2, 0.7188, 0.2, 0.7188, 0.3083, 0.7266, 0.3333, 0.7266, 0.3083, 0.7344, 0.3167, 0.6953, 0.3333, 0.6953, 0.325, 0.7031, 0.3167, 0.7109, 0.3083, 0.7188, 0.3083, 0.7188, 0.3333, 0.7422, 0.2, 0.75, 0.2, 0.75, 0.3083, 0.7266, 0.3083, 0.7266, 0.2, 0.7344, 0.2, 0.6953, 0.2, 0.7031, 0.2, 0.7031, 0.3083, 0.7188, 0.2, 0.7266, 0.2, 0.7266, 0.3083, 0.7344, 0.2, 0.7422, 0.2, 0.7422, 0.3083, 0.7031, 0.2, 0.7109, 0.2, 0.7109, 0.3083, 0.6875, 0.2, 0.6953, 0.2, 0.6953, 0.3083, 0.7109, 0.2, 0.7188, 0.2, 0.7188, 0.3083, 0.6875, 0.3667, 0.6797, 0.3667, 0.6797, 0.2, 0.6797, 0.3667, 0.6719, 0.3667, 0.6719, 0.2, 0.6719, 0.3667, 0.6641, 0.3667, 0.6641, 0.2, 0.6641, 0.3667, 0.6562, 0.3667, 0.6562, 0.2, 0.6797, 0.3667, 0.6719, 0.3667, 0.6719, 0.2, 0.6875, 0.3667, 0.6797, 0.3667, 0.6797, 0.2, 0.6719, 0.3667, 0.6641, 0.3667, 0.6641, 0.2, 0.6641, 0.3667, 0.6562, 0.3667, 0.6562, 0.2, 0.6797, 0.3667, 0.6719, 0.3667, 0.6719, 0.2, 0.6875, 0.3667, 0.6797, 0.3667, 0.6797, 0.2, 0.6719, 0.3667, 0.6641, 0.3667, 0.6641, 0.2, 0.6641, 0.3667, 0.6562, 0.3667, 0.6562, 0.2, 0.6875, 0.3667, 0.6797, 0.3667, 0.6797, 0.2, 0.6797, 0.3667, 0.6719, 0.3667, 0.6719, 0.2, 0.6719, 0.3667, 0.6641, 0.3667, 0.6641, 0.2, 0.6641, 0.3667, 0.6562, 0.3667, 0.6562, 0.2, 0.6875, 0.3667, 0.6797, 0.3667, 0.6797, 0.2, 0.6797, 0.3667, 0.6719, 0.3667, 0.6719, 0.2, 0.6719, 0.3667, 0.6641, 0.3667, 0.6641, 0.2, 0.6641, 0.3667, 0.6562, 0.3667, 0.6562, 0.2, 0.6875, 0.3667, 0.6797, 0.3667, 0.6797, 0.2, 0.6797, 0.3667, 0.6719, 0.3667, 0.6719, 0.2, 0.6719, 0.3667, 0.6641, 0.3667, 0.6641, 0.2, 0.6641, 0.3667, 0.6562, 0.3667, 0.6562, 0.2])
me_plane.materials.append(None)
me_plane.update()
me_plane.normals_split_custom_set([tuple(v) for v in zip(*[iter([0.0, -1.0, 0.0, 0.0, -1.0, 0.0, 0.0, -1.0, 0.0, 0.0, 1.0, 0.0, 0.0, 1.0, 0.0, 0.0, 1.0, 0.0, 0.0, 0.0, -1.0, 0.0, 0.0, -1.0, 0.0, 0.0, -1.0, 0.0, 0.0, 1.0, 0.0, 0.0, 1.0, 0.0, 0.0, 1.0, 1.0, 0.0, 0.0, 1.0, 0.0, 0.0, 1.0, 0.0, 0.0, -1.0, 0.0, 0.0, -1.0, 0.0, 0.0, -1.0, 0.0, 0.0, 0.0, 0.0, 1.0, 0.0, 0.0, 1.0, 0.0, 0.0, 1.0, 0.0, 0.0, -1.0, 0.0, 0.0, -1.0, 0.0, 0.0, -1.0, 1.0, 0.0, 0.0, 1.0, 0.0, 0.0, 1.0, 0.0, 0.0, 0.0, -1.0, 0.0, 0.0, -1.0, 0.0, 0.0, -1.0, 0.0, -1.0, 0.0, 0.0, -1.0, 0.0, 0.0, -1.0, 0.0, 0.0, 0.0, 1.0, 0.0, 0.0, 1.0, 0.0, 0.0, 1.0, 0.0, 1.0, 0.0, 0.0, 1.0, 0.0, 0.0, 1.0, 0.0, 0.0, 0.0, 1.0, 0.0, 0.0, 1.0, 0.0, 0.0, 1.0, 0.0, 0.0, 1.0, 0.0, 0.0, 1.0, 0.0, 0.0, 1.0, 0.0, 0.0, 1.0, 0.0, 0.0, 1.0, 0.0, 0.0, 1.0, 0.0, 0.0, 1.0, 0.0, 0.0, 1.0, 0.0, 0.0, 1.0, 0.0, 0.0, 0.0, 1.0, 0.0, 0.0, 1.0, 0.0, 0.0, 1.0, -1.0, 0.0, 0.0, -1.0, 0.0, 0.0, -1.0, 0.0, 0.0, 0.0, 0.0, -1.0, 0.0, 0.0, -1.0, 0.0, 0.0, -1.0, -1.0, 0.0, 0.0, -1.0, 0.0, 0.0, -1.0, 0.0, 0.0, 0.0, 1.0, 0.0, 0.0, 1.0, 0.0, 0.0, 1.0, 0.0, 1.0, 0.0, 0.0, 1.0, 0.0, 0.0, 1.0, 0.0, 0.0, -1.0, 0.0, 0.0, -1.0, 0.0, 0.0, -1.0, 0.0, 0.0, 0.0, 0.0, -1.0, 0.0, 0.0, -1.0, 0.0, 0.0, -1.0, 0.0, 0.0, 1.0, 0.0, 0.0, 1.0, 0.0, 0.0, 1.0, 0.0, 1.0, 0.0, 0.0, 1.0, 0.0, 0.0, 1.0, 0.0, 0.0, 1.0, 0.0, 0.0, 1.0, 0.0, 0.0, 1.0, 0.0, 0.0, 1.0, 0.0, 0.0, 1.0, 0.0, 0.0, 1.0, 0.0, 1.0, 0.0, 0.0, 1.0, 0.0, 0.0, 1.0, 0.0, 0.0, 0.0, 0.0, 1.0, 0.0, 0.0, 1.0, 0.0, 0.0, 1.0, 0.0, 0.0, -1.0, 0.0, 0.0, -1.0, 0.0, 0.0, -1.0, 0.0, 0.7071, -0.7071, 0.0, 0.7071, -0.7071, 0.0, 0.7071, -0.7071, -1.0, 0.0, 0.0, -1.0, 0.0, 0.0, -1.0, 0.0, 0.0, 0.0, 0.0, -1.0, 0.0, 0.0, -1.0, 0.0, 0.0, -1.0, 0.0, 0.0, -1.0, 0.0, 0.0, -1.0, 0.0, 0.0, -1.0, 1.0, 0.0, 0.0, 1.0, 0.0, 0.0, 1.0, 0.0, 0.0, -1.0, 0.0, 0.0, -1.0, 0.0, 0.0, -1.0, 0.0, 0.0, 0.0, 0.0, 1.0, 0.0, 0.0, 1.0, 0.0, 0.0, 1.0, 0.0, -1.0, 0.0, 0.0, -1.0, 0.0, 0.0, -1.0, 0.0, 0.0, 0.0, 1.0, 0.0, 0.0, 1.0, 0.0, 0.0, 1.0, 1.0, 0.0, 0.0, 1.0, 0.0, 0.0, 1.0, 0.0, 0.0, 0.0, 1.0, 0.0, 0.0, 1.0, 0.0, 0.0, 1.0, 0.0, 1.0, 0.0, 0.0, 1.0, 0.0, 0.0, 1.0, 0.0, 0.0, 1.0, 0.0, 0.0, 1.0, 0.0, 0.0, 1.0, 0.0, 0.0, 0.0, -1.0, 0.0, 0.0, -1.0, 0.0, 0.0, -1.0, 0.0, 0.0, 1.0, 0.0, 0.0, 1.0, 0.0, 0.0, 1.0, 0.0, -1.0, 0.0, 0.0, -1.0, 0.0, 0.0, -1.0, 0.0, 0.0, 1.0, 0.0, 0.0, 1.0, 0.0, 0.0, 1.0, 0.0, 0.0, -1.0, 0.0, 0.0, -1.0, 0.0, 0.0, -1.0, 0.0, 0.0, 0.0, 0.0, 1.0, 0.0, 0.0, 1.0, 0.0, 0.0, 1.0, -1.0, 0.0, 0.0, -1.0, 0.0, 0.0, -1.0, 0.0, 0.0, -1.0, 0.0, 0.0, -1.0, 0.0, 0.0, -1.0, 0.0, 0.0, 1.0, 0.0, 0.0, 1.0, 0.0, 0.0, 1.0, 0.0, 0.0, 0.0, 0.0, 1.0, 0.0, 0.0, 1.0, 0.0, 0.0, 1.0, 0.0, 0.0, -1.0, 0.0, 0.0, -1.0, 0.0, 0.0, -1.0, 0.0, 0.0, -1.0, 0.0, 0.0, -1.0, 0.0, 0.0, -1.0, 0.0, 1.0, 0.0, 0.0, 1.0, 0.0, 0.0, 1.0, 0.0, 0.0, 1.0, 0.0, 0.0, 1.0, 0.0, 0.0, 1.0, 0.0, 1.0, 0.0, 0.0, 1.0, 0.0, 0.0, 1.0, 0.0, 0.0, 0.0, 0.0, -1.0, 0.0, 0.0, -1.0, 0.0, 0.0, -1.0, 0.0, 0.0, 1.0, 0.0, 0.0, 1.0, 0.0, 0.0, 1.0, -1.0, 0.0, 0.0, -1.0, 0.0, 0.0, -1.0, 0.0, 0.0, -1.0, 0.0, 0.0, -1.0, 0.0, 0.0, -1.0, 0.0, 0.0, 0.0, 0.0, -1.0, 0.0, 0.0, -1.0, 0.0, 0.0, -1.0, 0.0, 0.0, 1.0, 0.0, 0.0, 1.0, 0.0, 0.0, 1.0, 1.0, 0.0, 0.0, 1.0, 0.0, 0.0, 1.0, 0.0, 0.0, 0.0, -1.0, 0.0, 0.0, -1.0, 0.0, 0.0, -1.0, 0.0, 0.0, 1.0, 0.0, 0.0, 1.0, 0.0, 0.0, 1.0, 0.0, 0.0, 0.0, -1.0, 0.0, 0.0, -1.0, 0.0, 0.0, -1.0, 0.0, 0.0, 1.0, 0.0, 0.0, 1.0, 0.0, 0.0, 1.0, 1.0, 0.0, 0.0, 1.0, 0.0, 0.0, 1.0, 0.0, 0.0, -1.0, 0.0, 0.0, -1.0, 0.0, 0.0, -1.0, 0.0, 0.0, 0.0, 0.0, 1.0, 0.0, 0.0, 1.0, 0.0, 0.0, 1.0, 0.0, 0.0, -1.0, 0.0, 0.0, -1.0, 0.0, 0.0, -1.0, 1.0, 0.0, 0.0, 1.0, 0.0, 0.0, 1.0, 0.0, 0.0, 0.0, -1.0, 0.0, 0.0, -1.0, 0.0, 0.0, -1.0, 0.0, -1.0, 0.0, 0.0, -1.0, 0.0, 0.0, -1.0, 0.0, 0.0, 0.0, 1.0, 0.0, 0.0, 1.0, 0.0, 0.0, 1.0, 0.0, 1.0, 0.0, 0.0, 1.0, 0.0, 0.0, 1.0, 0.0, 0.0, 0.0, 1.0, 0.0, 0.0, 1.0, 0.0, 0.0, 1.0, 0.0, 0.0, 1.0, 0.0, 0.0, 1.0, 0.0, 0.0, 1.0, 0.0, 0.0, 1.0, 0.0, 0.0, 1.0, 0.0, 0.0, 1.0, 0.0, 0.0, 1.0, 0.0, 0.0, 1.0, 0.0, 0.0, 1.0, 0.0, 0.0, 0.0, 1.0, 0.0, 0.0, 1.0, 0.0, 0.0, 1.0, -1.0, 0.0, 0.0, -1.0, 0.0, 0.0, -1.0, 0.0, 0.0, 0.0, 0.0, -1.0, 0.0, 0.0, -1.0, 0.0, 0.0, -1.0, -1.0, 0.0, 0.0, -1.0, 0.0, 0.0, -1.0, 0.0, 0.0, 0.0, 1.0, 0.0, 0.0, 1.0, 0.0, 0.0, 1.0, 0.0, 1.0, 0.0, 0.0, 1.0, 0.0, 0.0, 1.0, 0.0, 0.0, 1.0, 0.0, 0.0, 1.0, 0.0, 0.0, 1.0, 0.0, 0.0, -1.0, 0.0, 0.0, -1.0, 0.0, 0.0, -1.0, 0.0, 0.0, -1.0, 0.0, 0.0, -1.0, 0.0, 0.0, -1.0, 0.0, 0.0, 0.0, 0.0, -1.0, 0.0, 0.0, -1.0, 0.0, 0.0, -1.0, 0.0, 0.0, 1.0, 0.0, 0.0, 1.0, 0.0, 0.0, 1.0, 0.0, 1.0, 0.0, 0.0, 1.0, 0.0, 0.0, 1.0, 0.0, 0.0, 1.0, 0.0, 0.0, 1.0, 0.0, 0.0, 1.0, 0.0, 0.0, 1.0, 0.0, 0.0, 1.0, 0.0, 0.0, 1.0, 0.0, 1.0, 0.0, 0.0, 1.0, 0.0, 0.0, 1.0, 0.0, 0.0, 0.0, 0.0, 1.0, 0.0, 0.0, 1.0, 0.0, 0.0, 1.0, 0.0, 0.0, -1.0, 0.0, 0.0, -1.0, 0.0, 0.0, -1.0, 0.0, 0.7071, -0.7071, 0.0, 0.7071, -0.7071, 0.0, 0.7071, -0.7071, -1.0, 0.0, 0.0, -1.0, 0.0, 0.0, -1.0, 0.0, 0.0, 0.0, 0.0, -1.0, 0.0, 0.0, -1.0, 0.0, 0.0, -1.0, 0.0, 0.0, -1.0, 0.0, 0.0, -1.0, 0.0, 0.0, -1.0, 1.0, 0.0, 0.0, 1.0, 0.0, 0.0, 1.0, 0.0, 0.0, -1.0, 0.0, 0.0, -1.0, 0.0, 0.0, -1.0, 0.0, 0.0, 0.0, 0.0, 1.0, 0.0, 0.0, 1.0, 0.0, 0.0, 1.0, 0.0, -1.0, 0.0, 0.0, -1.0, 0.0, 0.0, -1.0, 0.0, 0.0, 0.0, 1.0, 0.0, 0.0, 1.0, 0.0, 0.0, 1.0, 1.0, 0.0, 0.0, 1.0, 0.0, 0.0, 1.0, 0.0, 0.0, 0.0, 1.0, 0.0, 0.0, 1.0, 0.0, 0.0, 1.0, 0.0, 1.0, 0.0, 0.0, 1.0, 0.0, 0.0, 1.0, 0.0, 0.0, 1.0, 0.0, 0.0, 1.0, 0.0, 0.0, 1.0, 0.0, 0.0, 0.0, -1.0, 0.0, 0.0, -1.0, 0.0, 0.0, -1.0, 0.0, 0.0, 1.0, 0.0, 0.0, 1.0, 0.0, 0.0, 1.0, 0.0, -1.0, 0.0, 0.0, -1.0, 0.0, 0.0, -1.0, 0.0, 0.0, 1.0, 0.0, 0.0, 1.0, 0.0, 0.0, 1.0, 0.0, 0.0, -1.0, 0.0, 0.0, -1.0, 0.0, 0.0, -1.0, 0.0, 0.0, 0.0, 0.0, 1.0, 0.0, 0.0, 1.0, 0.0, 0.0, 1.0, -1.0, 0.0, 0.0, -1.0, 0.0, 0.0, -1.0, 0.0, 0.0, -1.0, 0.0, 0.0, -1.0, 0.0, 0.0, -1.0, 0.0, 0.0, 1.0, 0.0, 0.0, 1.0, 0.0, 0.0, 1.0, 0.0, 0.0, 0.0, 0.0, 1.0, 0.0, 0.0, 1.0, 0.0, 0.0, 1.0, 0.0, 0.0, -1.0, 0.0, 0.0, -1.0, 0.0, 0.0, -1.0, 0.0, 0.0, -1.0, 0.0, 0.0, -1.0, 0.0, 0.0, -1.0, 0.0, 1.0, 0.0, 0.0, 1.0, 0.0, 0.0, 1.0, 0.0, 0.0, 1.0, 0.0, 0.0, 1.0, 0.0, 0.0, 1.0, 0.0, 1.0, 0.0, 0.0, 1.0, 0.0, 0.0, 1.0, 0.0, 0.0, 0.0, 0.0, -1.0, 0.0, 0.0, -1.0, 0.0, 0.0, -1.0, 0.0, 0.0, 1.0, 0.0, 0.0, 1.0, 0.0, 0.0, 1.0, -1.0, 0.0, 0.0, -1.0, 0.0, 0.0, -1.0, 0.0, 0.0, -1.0, 0.0, 0.0, -1.0, 0.0, 0.0, -1.0, 0.0, 0.0, 0.0, 0.0, -1.0, 0.0, 0.0, -1.0, 0.0, 0.0, -1.0, 0.0, 0.0, 1.0, 0.0, 0.0, 1.0, 0.0, 0.0, 1.0, 1.0, 0.0, 0.0, 1.0, 0.0, 0.0, 1.0, 0.0, 0.0, 0.0, -0.7071, 0.7071, 0.0, -3.163e-06, 1.0, 0.0, -0.7071, 0.7071, 0.0, -3.163e-06, -1.0, 0.0, -0.7071, -0.7071, 0.0, 3.163e-06, -1.0, 0.0, 0.7071, 0.7071, 0.0, 1.0, 2.731e-06, 0.0, 0.7071, 0.7071, 0.0, -0.7071, -0.7071, 0.0, -1.0, -2.731e-06, 0.0, -0.7071, -0.7071, 0.0, 0.7071, 0.7071, 0.0, 1.0, 2.731e-06, 0.0, 0.7071, 0.7071, 0.0, 3.163e-06, 1.0, 0.0, 0.7071, 0.7071, 0.0, -3.163e-06, 1.0, 0.0, -1.0, 2.731e-06, 0.0, -0.7071, 0.7071, 0.0, -1.0, -2.731e-06, 0.0, -0.7071, 0.7071, 0.0, -3.163e-06, 1.0, 0.0, -0.7071, 0.7071, 0.0, -0.7071, 0.7071, 0.0, -3.163e-06, 1.0, 0.0, -0.7071, 0.7071, 0.0, -1.0, 2.731e-06, 0.0, -0.7071, 0.7071, 0.0, -1.0, -2.731e-06, 0.0, 3.163e-06, 1.0, 0.0, 0.7071, 0.7071, 0.0, -3.163e-06, 1.0, 0.0, 0.7071, -0.7071, 0.0, 3.163e-06, -1.0, 0.0, 0.7071, -0.7071, 0.0, -0.7071, -0.7071, 0.0, -1.0, -2.731e-06, 0.0, -0.7071, -0.7071, 0.0, 0.7071, 0.7071, 0.0, 1.0, 2.731e-06, 0.0, 0.7071, 0.7071, 0.0, -3.163e-06, -1.0, 0.0, -0.7071, -0.7071, 0.0, 3.163e-06, -1.0, 0.0, 1.0, -2.731e-06, 0.0, 0.7071, -0.7071, 0.0, 1.0, 2.731e-06, 0.0, 3.163e-06, 1.0, 0.0, 0.7071, 0.7071, 0.0, -3.163e-06, 1.0, 0.0, 1.0, -2.731e-06, 0.0, 0.7071, -0.7071, 0.0, 1.0, 2.731e-06, 0.0, 0.7071, -0.7071, 0.0, 3.163e-06, -1.0, 0.0, 0.7071, -0.7071, 0.0, -1.0, 2.731e-06, 0.0, -0.7071, 0.7071, 0.0, -1.0, -2.731e-06, 0.0, 0.7071, -0.7071, 0.0, 3.163e-06, -1.0, 0.0, 0.7071, -0.7071, 0.0, -0.7071, -0.7071, 0.0, -1.0, -2.731e-06, 0.0, -0.7071, -0.7071, 0.0, -3.163e-06, -1.0, 0.0, -0.7071, -0.7071, 0.0, 3.163e-06, -1.0, 0.0, 1.0, -2.731e-06, 0.0, 0.7071, -0.7071, 0.0, 1.0, 2.731e-06, 0.0, -0.7071, 0.7071, 0.0, -3.163e-06, 1.0, 0.0, -0.7071, 0.7071, 0.0, 0.7071, 0.7071, 0.0, 1.0, 2.731e-06, 0.0, 0.7071, 0.7071, 0.0, 3.163e-06, 1.0, 0.0, 0.7071, 0.7071, 0.0, -3.163e-06, 1.0, 0.0, -1.0, 2.731e-06, 0.0, -0.7071, 0.7071, 0.0, -1.0, -2.731e-06, 0.0, 0.7071, -0.7071, 0.0, 3.163e-06, -1.0, 0.0, 0.7071, -0.7071, 0.0, -0.7071, -0.7071, 0.0, -1.0, -2.731e-06, 0.0, -0.7071, -0.7071, 0.0, -3.163e-06, -1.0, 0.0, -0.7071, -0.7071, 0.0, 3.163e-06, -1.0, 0.0, 1.0, -2.731e-06, 0.0, 0.7071, -0.7071, 0.0, 1.0, 2.731e-06, 0.0, -0.7071, 0.7071, 0.0, -3.45e-06, 1.0, 0.0, -0.7071, 0.7071, 0.0, -3.45e-06, -1.0, 0.0, -0.7071, -0.7071, 0.0, 3.45e-06, -1.0, 0.0, 0.7071, 0.7071, 0.0, 1.0, 3.45e-06, 0.0, 0.7071, 0.7071, 0.0, -0.7071, -0.7071, 0.0, -1.0, -3.45e-06, 0.0, -0.7071, -0.7071, 0.0, 0.7071, 0.7071, 0.0, 1.0, 3.45e-06, 0.0, 0.7071, 0.7071, 0.0, 3.45e-06, 1.0, 0.0, 0.7071, 0.7071, 0.0, -3.45e-06, 1.0, 0.0, -1.0, 3.45e-06, 0.0, -0.7071, 0.7071, 0.0, -1.0, -3.45e-06, 0.0, -0.7071, 0.7071, 0.0, -3.45e-06, 1.0, 0.0, -0.7071, 0.7071, 0.0, -0.7071, 0.7071, 0.0, -3.45e-06, 1.0, 0.0, -0.7071, 0.7071, 0.0, -1.0, 3.45e-06, 0.0, -0.7071, 0.7071, 0.0, -1.0, -3.45e-06, 0.0, 3.45e-06, 1.0, 0.0, 0.7071, 0.7071, 0.0, -3.45e-06, 1.0, 0.0, 0.7071, -0.7071, 0.0, 3.45e-06, -1.0, 0.0, 0.7071, -0.7071, 0.0, -0.7071, -0.7071, 0.0, -1.0, -3.45e-06, 0.0, -0.7071, -0.7071, 0.0, 0.7071, 0.7071, 0.0, 1.0, 3.45e-06, 0.0, 0.7071, 0.7071, 0.0, -3.45e-06, -1.0, 0.0, -0.7071, -0.7071, 0.0, 3.45e-06, -1.0, 0.0, 1.0, -3.45e-06, 0.0, 0.7071, -0.7071, 0.0, 1.0, 3.45e-06, 0.0, 3.45e-06, 1.0, 0.0, 0.7071, 0.7071, 0.0, -3.45e-06, 1.0, 0.0, 1.0, -3.45e-06, 0.0, 0.7071, -0.7071, 0.0, 1.0, 3.45e-06, 0.0, 0.7071, -0.7071, 0.0, 3.45e-06, -1.0, 0.0, 0.7071, -0.7071, 0.0, -1.0, 3.45e-06, 0.0, -0.7071, 0.7071, 0.0, -1.0, -3.45e-06, 0.0, 0.7071, -0.7071, 0.0, 3.45e-06, -1.0, 0.0, 0.7071, -0.7071, 0.0, -0.7071, -0.7071, 0.0, -1.0, -3.45e-06, 0.0, -0.7071, -0.7071, 0.0, -3.45e-06, -1.0, 0.0, -0.7071, -0.7071, 0.0, 3.45e-06, -1.0, 0.0, 1.0, -3.45e-06, 0.0, 0.7071, -0.7071, 0.0, 1.0, 3.45e-06, -0.7311, 0.2611, 0.6303, -0.9955, 3.26e-07, -0.09487, -0.9947, -0.03927, -0.0948, -0.6333, -0.2962, -0.715, -5.458e-08, 1.092e-06, -1.0, -1.793e-07, -0.3827, -0.9239, -5.458e-08, 1.092e-06, -1.0, 0.6333, -0.2962, -0.715, -1.793e-07, -0.3827, -0.9239, 0.9955, 6.721e-07, -0.09487, 0.7311, 0.2611, 0.6303, 0.9947, -0.03927, -0.0948, -0.9947, -0.03927, -0.0948, -0.663, 1.139e-06, -0.7486, -0.6333, -0.2962, -0.715, 0.663, 1.135e-06, -0.7486, 0.9947, -0.03927, -0.0948, 0.6333, -0.2962, -0.715, -5.458e-08, 1.092e-06, -1.0, 0.6794, 0.4063, -0.611, 0.663, 1.135e-06, -0.7486, 0.9987, 0.01959, -0.04729, 0.7574, -4.555e-06, 0.653, 0.9955, 6.721e-07, -0.09487, -0.9987, 0.01959, -0.04729, -0.663, 1.139e-06, -0.7486, -0.9955, 3.26e-07, -0.09487, 0.663, 1.135e-06, -0.7486, 0.9987, 0.01959, -0.04729, 0.9955, 6.721e-07, -0.09487, -0.7263, -0.38, 0.5728, -0.9955, 3.26e-07, -0.09487, -0.7574, -5.007e-06, 0.653, -0.6794, 0.4063, -0.611, -5.458e-08, 1.092e-06, -1.0, -0.663, 1.139e-06, -0.7486, -0.7311, 0.2611, 0.6303, 6.905e-07, -0.5562, 0.8311, -0.7574, -5.007e-06, 0.653, -0.7574, -5.007e-06, 0.653, 6.905e-07, -0.5562, 0.8311, -0.7263, -0.38, 0.5728, 6.905e-07, -0.5562, 0.8311, 0.7311, 0.2611, 0.6303, 0.7574, -4.555e-06, 0.653, 0.7574, -4.555e-06, 0.653, 0.7263, -0.38, 0.5728, 6.905e-07, -0.5562, 0.8311, 0.7071, -0.5, 0.5, 6.905e-07, -0.5562, 0.8311, 0.7263, -0.38, 0.5728, 1.569e-07, -0.3827, -0.9239, 0.663, 2.708e-06, -0.7486, 0.6333, -0.2962, -0.715, 0.6794, 0.4063, -0.611, 1.0, -9.241e-08, 0.0, 0.9987, 0.01959, -0.04729, -0.7071, -0.5, 0.5, -0.9987, 0.01959, -0.04729, -0.7263, -0.38, 0.5728, 1.602e-06, 0.7071, -0.7071, 0.6794, 0.4063, -0.611, -1.303e-06, 0.5628, -0.8266, 1.0, -9.241e-08, 0.0, 0.7263, -0.38, 0.5728, 0.9987, 0.01959, -0.04729, -1.0, 8.42e-07, -8.522e-07, -0.6794, 0.4063, -0.611, -0.9987, 0.01959, -0.04729, -0.7311, 0.2611, 0.6303, -0.9955, 5.589e-07, -0.09487, -0.9947, -0.03927, -0.0948, -1.458e-06, -0.7071, 0.7071, -0.7263, -0.38, 0.5728, 6.905e-07, -0.5562, 0.8311, -0.9947, -0.03927, -0.0948, -0.663, 2.738e-06, -0.7486, -0.6333, -0.2962, -0.715, -5.458e-08, -1.322e-06, -1.0, 0.6794, 0.4063, -0.611, 0.663, 2.708e-06, -0.7486, -0.9987, 0.01959, -0.04729, -0.663, 2.738e-06, -0.7486, -0.9955, 5.589e-07, -0.09487, -0.663, 2.738e-06, -0.7486, 1.569e-07, -0.3827, -0.9239, -0.6333, -0.2962, -0.715, 0.9955, 5.226e-07, -0.09487, 0.7311, 0.2611, 0.6303, 0.9947, -0.03927, -0.0948, 0.663, 2.708e-06, -0.7486, 0.9947, -0.03927, -0.0948, 0.6333, -0.2962, -0.715, 0.9987, 0.01959, -0.04729, 0.7574, -4.192e-06, 0.653, 0.9955, 5.226e-07, -0.09487, -0.7071, 0.5, -0.5, -1.303e-06, 0.5628, -0.8266, -0.6794, 0.4063, -0.611, 0.663, 2.708e-06, -0.7486, 0.9987, 0.01959, -0.04729, 0.9955, 5.226e-07, -0.09487, -0.7574, -4.61e-06, 0.653, -0.9987, 0.01959, -0.04729, -0.9955, 5.589e-07, -0.09487, -0.6794, 0.4063, -0.611, -5.458e-08, -1.322e-06, -1.0, -0.663, 2.738e-06, -0.7486, -0.7311, 0.2611, 0.6303, 7.087e-07, -0.5562, 0.8311, -0.7574, -4.61e-06, 0.653, -0.7574, -4.61e-06, 0.653, 7.087e-07, -0.5562, 0.8311, -0.7263, -0.38, 0.5728, 7.087e-07, -0.5562, 0.8311, 0.7311, 0.2611, 0.6303, 0.7574, -4.192e-06, 0.653, 0.7574, -4.192e-06, 0.653, 0.7263, -0.38, 0.5728, 7.087e-07, -0.5562, 0.8311, 0.7071, -0.5, 0.5, 7.087e-07, -0.5562, 0.8311, 0.7263, -0.38, 0.5728, 0.6794, 0.4063, -0.611, 1.0, -1.027e-07, -1.027e-08, 0.9987, 0.01959, -0.04729, -0.7071, -0.5, 0.5, -0.9987, 0.01959, -0.04729, -0.7263, -0.38, 0.5728, 1.581e-06, 0.7071, -0.7071, 0.6794, 0.4063, -0.611, -1.293e-06, 0.5628, -0.8266, 1.0, -1.027e-07, -1.027e-08, 0.7263, -0.38, 0.5728, 0.9987, 0.01959, -0.04729, -1.0, 7.701e-07, -8.728e-07, -0.6794, 0.4063, -0.611, -0.9987, 0.01959, -0.04729, -1.438e-06, -0.7071, 0.7071, -0.7263, -0.38, 0.5728, 7.087e-07, -0.5562, 0.8311, -0.7071, 0.5, -0.5, -1.293e-06, 0.5628, -0.8266, -0.6794, 0.4063, -0.611, 0.3827, 0.0, -0.9239, 0.7071, 0.0, -0.7071, 0.3827, 0.0, -0.9239, 0.7071, 0.0, -0.7071, 1.0, 0.0, -3.265e-06, 0.7071, 0.0, -0.7071, 1.0, 0.0, 3.265e-06, 0.7071, 0.0, 0.7071, 1.0, 0.0, -3.265e-06, 0.7071, 0.0, 0.7071, 0.3827, 0.0, 0.9239, 0.7071, 0.0, 0.7071, 0.7071, 0.0, -0.7071, 1.0, 0.0, -3.121e-06, 0.7071, 0.0, -0.7071, 0.3827, 0.0, -0.9239, 0.7071, 0.0, -0.7071, 0.3827, 0.0, -0.9239, 1.0, 0.0, 3.101e-06, 0.7071, 0.0, 0.7071, 1.0, 0.0, -3.121e-06, 0.7071, 0.0, 0.7071, 0.3827, 0.0, 0.9239, 0.7071, 0.0, 0.7071, 0.7071, 0.0, -0.7071, 1.0, 0.0, -3.101e-06, 0.7071, 0.0, -0.7071, 0.3827, 0.0, -0.9239, 0.7071, 0.0, -0.7071, 0.3827, 0.0, -0.9239, 1.0, 0.0, 3.121e-06, 0.7071, 0.0, 0.7071, 1.0, 0.0, -3.101e-06, 0.7071, 0.0, 0.7071, 0.3827, 0.0, 0.9239, 0.7071, 0.0, 0.7071, -0.3827, 0.0, 0.9239, -0.7071, 0.0, 0.7071, -0.3827, 0.0, 0.9239, -0.7071, 0.0, 0.7071, -1.0, 0.0, 3.265e-06, -0.7071, 0.0, 0.7071, -1.0, 0.0, -3.265e-06, -0.7071, 0.0, -0.7071, -1.0, 0.0, 3.265e-06, -0.7071, 0.0, -0.7071, -0.3827, 0.0, -0.9239, -0.7071, 0.0, -0.7071, -0.3827, 0.0, 0.9239, -0.7071, 0.0, 0.7071, -0.3827, 0.0, 0.9239, -0.7071, 0.0, 0.7071, -1.0, 0.0, 3.101e-06, -0.7071, 0.0, 0.7071, -1.0, 0.0, -3.121e-06, -0.7071, 0.0, -0.7071, -1.0, 0.0, 3.101e-06, -0.7071, 0.0, -0.7071, -0.3827, 0.0, -0.9239, -0.7071, 0.0, -0.7071, -0.3827, 0.0, 0.9239, -0.7071, 0.0, 0.7071, -0.3827, 0.0, 0.9239, -0.7071, 0.0, 0.7071, -1.0, 0.0, 3.121e-06, -0.7071, 0.0, 0.7071, -1.0, 0.0, -3.101e-06, -0.7071, 0.0, -0.7071, -1.0, 0.0, 3.121e-06, -0.7071, 0.0, -0.7071, -0.3827, 0.0, -0.9239, -0.7071, 0.0, -0.7071, 0.0, -0.7071, 0.7071, 0.0, 3.163e-06, 1.0, 0.0, -3.163e-06, 1.0, 0.0, -3.163e-06, -1.0, 0.0, -0.7071, -0.7071, 0.0, -0.7071, -0.7071, 0.0, 0.7071, 0.7071, 0.0, 1.0, -2.731e-06, 0.0, 1.0, 2.731e-06, 0.0, -0.7071, -0.7071, 0.0, -1.0, 2.731e-06, 0.0, -1.0, -2.731e-06, 0.0, 0.7071, 0.7071, 0.0, 1.0, -2.731e-06, 0.0, 1.0, 2.731e-06, 0.0, 3.163e-06, 1.0, 0.0, 0.7071, 0.7071, 0.0, 0.7071, 0.7071, 0.0, -1.0, 2.731e-06, 0.0, -0.7071, 0.7071, 0.0, -0.7071, 0.7071, 0.0, -0.7071, 0.7071, 0.0, 3.163e-06, 1.0, 0.0, -3.163e-06, 1.0, 0.0, -0.7071, 0.7071, 0.0, 3.163e-06, 1.0, 0.0, -3.163e-06, 1.0, 0.0, -1.0, 2.731e-06, 0.0, -0.7071, 0.7071, 0.0, -0.7071, 0.7071, 0.0, 3.163e-06, 1.0, 0.0, 0.7071, 0.7071, 0.0, 0.7071, 0.7071, 0.0, 0.7071, -0.7071, 0.0, -3.163e-06, -1.0, 0.0, 3.163e-06, -1.0, 0.0, -0.7071, -0.7071, 0.0, -1.0, 2.731e-06, 0.0, -1.0, -2.731e-06, 0.0, 0.7071, 0.7071, 0.0, 1.0, -2.731e-06, 0.0, 1.0, 2.731e-06, 0.0, -3.163e-06, -1.0, 0.0, -0.7071, -0.7071, 0.0, -0.7071, -0.7071, 0.0, 1.0, -2.731e-06, 0.0, 0.7071, -0.7071, 0.0, 0.7071, -0.7071, 0.0, 3.163e-06, 1.0, 0.0, 0.7071, 0.7071, 0.0, 0.7071, 0.7071, 0.0, 1.0, -2.731e-06, 0.0, 0.7071, -0.7071, 0.0, 0.7071, -0.7071, 0.0, 0.7071, -0.7071, 0.0, -3.163e-06, -1.0, 0.0, 3.163e-06, -1.0, 0.0, -1.0, 2.731e-06, 0.0, -0.7071, 0.7071, 0.0, -0.7071, 0.7071, 0.0, 0.7071, -0.7071, 0.0, -3.163e-06, -1.0, 0.0, 3.163e-06, -1.0, 0.0, -0.7071, -0.7071, 0.0, -1.0, 2.731e-06, 0.0, -1.0, -2.731e-06, 0.0, -3.163e-06, -1.0, 0.0, -0.7071, -0.7071, 0.0, -0.7071, -0.7071, 0.0, 1.0, -2.731e-06, 0.0, 0.7071, -0.7071, 0.0, 0.7071, -0.7071, 0.0, -0.7071, 0.7071, 0.0, 3.163e-06, 1.0, 0.0, -3.163e-06, 1.0, 0.0, 0.7071, 0.7071, 0.0, 1.0, -2.731e-06, 0.0, 1.0, 2.731e-06, 0.0, 3.163e-06, 1.0, 0.0, 0.7071, 0.7071, 0.0, 0.7071, 0.7071, 0.0, -1.0, 2.731e-06, 0.0, -0.7071, 0.7071, 0.0, -0.7071, 0.7071, 0.0, 0.7071, -0.7071, 0.0, -3.163e-06, -1.0, 0.0, 3.163e-06, -1.0, 0.0, -0.7071, -0.7071, 0.0, -1.0, 2.731e-06, 0.0, -1.0, -2.731e-06, 0.0, -3.163e-06, -1.0, 0.0, -0.7071, -0.7071, 0.0, -0.7071, -0.7071, 0.0, 1.0, -2.731e-06, 0.0, 0.7071, -0.7071, 0.0, 0.7071, -0.7071, 0.0, -0.7071, 0.7071, 0.0, 3.45e-06, 1.0, 0.0, -3.45e-06, 1.0, 0.0, -3.45e-06, -1.0, 0.0, -0.7071, -0.7071, 0.0, -0.7071, -0.7071, 0.0, 0.7071, 0.7071, 0.0, 1.0, -3.45e-06, 0.0, 1.0, 3.45e-06, 0.0, -0.7071, -0.7071, 0.0, -1.0, 3.45e-06, 0.0, -1.0, -3.45e-06, 0.0, 0.7071, 0.7071, 0.0, 1.0, -3.45e-06, 0.0, 1.0, 3.45e-06, 0.0, 3.45e-06, 1.0, 0.0, 0.7071, 0.7071, 0.0, 0.7071, 0.7071, 0.0, -1.0, 3.45e-06, 0.0, -0.7071, 0.7071, 0.0, -0.7071, 0.7071, 0.0, -0.7071, 0.7071, 0.0, 3.45e-06, 1.0, 0.0, -3.45e-06, 1.0, 0.0, -0.7071, 0.7071, 0.0, 3.45e-06, 1.0, 0.0, -3.45e-06, 1.0, 0.0, -1.0, 3.45e-06, 0.0, -0.7071, 0.7071, 0.0, -0.7071, 0.7071, 0.0, 3.45e-06, 1.0, 0.0, 0.7071, 0.7071, 0.0, 0.7071, 0.7071, 0.0, 0.7071, -0.7071, 0.0, -3.45e-06, -1.0, 0.0, 3.45e-06, -1.0, 0.0, -0.7071, -0.7071, 0.0, -1.0, 3.45e-06, 0.0, -1.0, -3.45e-06, 0.0, 0.7071, 0.7071, 0.0, 1.0, -3.45e-06, 0.0, 1.0, 3.45e-06, 0.0, -3.45e-06, -1.0, 0.0, -0.7071, -0.7071, 0.0, -0.7071, -0.7071, 0.0, 1.0, -3.45e-06, 0.0, 0.7071, -0.7071, 0.0, 0.7071, -0.7071, 0.0, 3.45e-06, 1.0, 0.0, 0.7071, 0.7071, 0.0, 0.7071, 0.7071, 0.0, 1.0, -3.45e-06, 0.0, 0.7071, -0.7071, 0.0, 0.7071, -0.7071, 0.0, 0.7071, -0.7071, 0.0, -3.45e-06, -1.0, 0.0, 3.45e-06, -1.0, 0.0, -1.0, 3.45e-06, 0.0, -0.7071, 0.7071, 0.0, -0.7071, 0.7071, 0.0, 0.7071, -0.7071, 0.0, -3.45e-06, -1.0, 0.0, 3.45e-06, -1.0, 0.0, -0.7071, -0.7071, 0.0, -1.0, 3.45e-06, 0.0, -1.0, -3.45e-06, 0.0, -3.45e-06, -1.0, 0.0, -0.7071, -0.7071, 0.0, -0.7071, -0.7071, 0.0, 1.0, -3.45e-06, 0.0, 0.7071, -0.7071, 0.0, 0.7071, -0.7071, -0.7311, 0.2611, 0.6303, -0.7574, -5.007e-06, 0.653, -0.9955, 3.26e-07, -0.09487, -0.6333, -0.2962, -0.715, -0.663, 1.139e-06, -0.7486, -5.458e-08, 1.092e-06, -1.0, -5.458e-08, 1.092e-06, -1.0, 0.663, 1.135e-06, -0.7486, 0.6333, -0.2962, -0.715, 0.9955, 6.721e-07, -0.09487, 0.7574, -4.555e-06, 0.653, 0.7311, 0.2611, 0.6303, -0.9947, -0.03927, -0.0948, -0.9955, 3.26e-07, -0.09487, -0.663, 1.139e-06, -0.7486, 0.663, 1.135e-06, -0.7486, 0.9955, 6.721e-07, -0.09487, 0.9947, -0.03927, -0.0948, -5.458e-08, 1.092e-06, -1.0, -1.303e-06, 0.5628, -0.8266, 0.6794, 0.4063, -0.611, 0.9987, 0.01959, -0.04729, 0.7263, -0.38, 0.5728, 0.7574, -4.555e-06, 0.653, -0.9987, 0.01959, -0.04729, -0.6794, 0.4063, -0.611, -0.663, 1.139e-06, -0.7486, 0.663, 1.135e-06, -0.7486, 0.6794, 0.4063, -0.611, 0.9987, 0.01959, -0.04729, -0.7263, -0.38, 0.5728, -0.9987, 0.01959, -0.04729, -0.9955, 3.26e-07, -0.09487, -0.6794, 0.4063, -0.611, -1.303e-06, 0.5628, -0.8266, -5.458e-08, 1.092e-06, -1.0, 0.7071, -0.5, 0.5, -1.458e-06, -0.7071, 0.7071, 6.905e-07, -0.5562, 0.8311, 1.569e-07, -0.3827, -0.9239, -5.458e-08, -1.322e-06, -1.0, 0.663, 2.708e-06, -0.7486, 0.6794, 0.4063, -0.611, 0.7071, 0.5, -0.5, 1.0, -9.241e-08, 0.0, -0.7071, -0.5, 0.5, -1.0, 8.42e-07, -8.522e-07, -0.9987, 0.01959, -0.04729, 1.602e-06, 0.7071, -0.7071, 0.7071, 0.5, -0.5, 0.6794, 0.4063, -0.611, 1.0, -9.241e-08, 0.0, 0.7071, -0.5, 0.5, 0.7263, -0.38, 0.5728, -1.0, 8.42e-07, -8.522e-07, -0.7071, 0.5, -0.5, -0.6794, 0.4063, -0.611, -0.7311, 0.2611, 0.6303, -0.7574, -4.61e-06, 0.653, -0.9955, 5.589e-07, -0.09487, -1.458e-06, -0.7071, 0.7071, -0.7071, -0.5, 0.5, -0.7263, -0.38, 0.5728, -0.9947, -0.03927, -0.0948, -0.9955, 5.589e-07, -0.09487, -0.663, 2.738e-06, -0.7486, -5.458e-08, -1.322e-06, -1.0, -1.293e-06, 0.5628, -0.8266, 0.6794, 0.4063, -0.611, -0.9987, 0.01959, -0.04729, -0.6794, 0.4063, -0.611, -0.663, 2.738e-06, -0.7486, -0.663, 2.738e-06, -0.7486, -5.458e-08, -1.322e-06, -1.0, 1.569e-07, -0.3827, -0.9239, 0.9955, 5.226e-07, -0.09487, 0.7574, -4.192e-06, 0.653, 0.7311, 0.2611, 0.6303, 0.663, 2.708e-06, -0.7486, 0.9955, 5.226e-07, -0.09487, 0.9947, -0.03927, -0.0948, 0.9987, 0.01959, -0.04729, 0.7263, -0.38, 0.5728, 0.7574, -4.192e-06, 0.653, -0.7071, 0.5, -0.5, 1.602e-06, 0.7071, -0.7071, -1.303e-06, 0.5628, -0.8266, 0.663, 2.708e-06, -0.7486, 0.6794, 0.4063, -0.611, 0.9987, 0.01959, -0.04729, -0.7574, -4.61e-06, 0.653, -0.7263, -0.38, 0.5728, -0.9987, 0.01959, -0.04729, -0.6794, 0.4063, -0.611, -1.293e-06, 0.5628, -0.8266, -5.458e-08, -1.322e-06, -1.0, 0.7071, -0.5, 0.5, -1.438e-06, -0.7071, 0.7071, 7.087e-07, -0.5562, 0.8311, 0.6794, 0.4063, -0.611, 0.7071, 0.5, -0.5, 1.0, -1.027e-07, -1.027e-08, -0.7071, -0.5, 0.5, -1.0, 7.701e-07, -8.728e-07, -0.9987, 0.01959, -0.04729, 1.581e-06, 0.7071, -0.7071, 0.7071, 0.5, -0.5, 0.6794, 0.4063, -0.611, 1.0, -1.027e-07, -1.027e-08, 0.7071, -0.5, 0.5, 0.7263, -0.38, 0.5728, -1.0, 7.701e-07, -8.728e-07, -0.7071, 0.5, -0.5, -0.6794, 0.4063, -0.611, -1.438e-06, -0.7071, 0.7071, -0.7071, -0.5, 0.5, -0.7263, -0.38, 0.5728, -0.7071, 0.5, -0.5, 1.581e-06, 0.7071, -0.7071, -1.293e-06, 0.5628, -0.8266, 0.3827, 0.0, -0.9239, 0.7071, 0.0, -0.7071, 0.7071, 0.0, -0.7071, 0.7071, 0.0, -0.7071, 1.0, 0.0, 3.265e-06, 1.0, 0.0, -3.265e-06, 1.0, 0.0, 3.265e-06, 0.7071, 0.0, 0.7071, 0.7071, 0.0, 0.7071, 0.7071, 0.0, 0.7071, 0.3827, 0.0, 0.9239, 0.3827, 0.0, 0.9239, 0.7071, 0.0, -0.7071, 1.0, 0.0, 3.101e-06, 1.0, 0.0, -3.121e-06, 0.3827, 0.0, -0.9239, 0.7071, 0.0, -0.7071, 0.7071, 0.0, -0.7071, 1.0, 0.0, 3.101e-06, 0.7071, 0.0, 0.7071, 0.7071, 0.0, 0.7071, 0.7071, 0.0, 0.7071, 0.3827, 0.0, 0.9239, 0.3827, 0.0, 0.9239, 0.7071, 0.0, -0.7071, 1.0, 0.0, 3.121e-06, 1.0, 0.0, -3.101e-06, 0.3827, 0.0, -0.9239, 0.7071, 0.0, -0.7071, 0.7071, 0.0, -0.7071, 1.0, 0.0, 3.121e-06, 0.7071, 0.0, 0.7071, 0.7071, 0.0, 0.7071, 0.7071, 0.0, 0.7071, 0.3827, 0.0, 0.9239, 0.3827, 0.0, 0.9239, -0.3827, 0.0, 0.9239, -0.7071, 0.0, 0.7071, -0.7071, 0.0, 0.7071, -0.7071, 0.0, 0.7071, -1.0, 0.0, -3.265e-06, -1.0, 0.0, 3.265e-06, -1.0, 0.0, -3.265e-06, -0.7071, 0.0, -0.7071, -0.7071, 0.0, -0.7071, -0.7071, 0.0, -0.7071, -0.3827, 0.0, -0.9239, -0.3827, 0.0, -0.9239, -0.3827, 0.0, 0.9239, -0.7071, 0.0, 0.7071, -0.7071, 0.0, 0.7071, -0.7071, 0.0, 0.7071, -1.0, 0.0, -3.121e-06, -1.0, 0.0, 3.101e-06, -1.0, 0.0, -3.121e-06, -0.7071, 0.0, -0.7071, -0.7071, 0.0, -0.7071, -0.7071, 0.0, -0.7071, -0.3827, 0.0, -0.9239, -0.3827, 0.0, -0.9239, -0.3827, 0.0, 0.9239, -0.7071, 0.0, 0.7071, -0.7071, 0.0, 0.7071, -0.7071, 0.0, 0.7071, -1.0, 0.0, -3.101e-06, -1.0, 0.0, 3.121e-06, -1.0, 0.0, -3.101e-06, -0.7071, 0.0, -0.7071, -0.7071, 0.0, -0.7071, -0.7071, 0.0, -0.7071, -0.3827, 0.0, -0.9239, -0.3827, 0.0, -0.9239])] * 3)])
me_plane_001 = bpy.data.meshes.new('Plane.001')
me_plane_001.from_pydata([(-0.5, 0.9375, -1.5), (0.5, 0.9375, -1.5), (-0.5, 0.9375, -5.25), (0.5, 0.9375, -5.25), (-0.5, 1.062, -5.25), (-0.5, 1.062, -1.5), (0.5, 1.062, -1.5), (0.5, 1.062, -5.25)], [], [(2, 1, 0), (6, 4, 5), (2, 7, 3), (3, 6, 1), (0, 4, 2), (2, 3, 1), (6, 7, 4), (2, 4, 7), (3, 7, 6), (0, 5, 4)])
_uv = me_plane_001.uv_layers.new(name='UVMap')
_uv.uv.foreach_set('vector', [0.8906, 0.5667, 0.6562, 0.7, 0.6562, 0.5667, 0.6562, 0.5667, 0.8906, 0.7, 0.6562, 0.7, 0.6641, 0.7, 0.6562, 0.5667, 0.6641, 0.5667, 0.8906, 0.6833, 0.6562, 0.7, 0.6562, 0.6833, 0.6562, 0.5833, 0.8906, 0.5667, 0.8906, 0.5833, 0.8906, 0.5667, 0.8906, 0.7, 0.6562, 0.7, 0.6562, 0.5667, 0.8906, 0.5667, 0.8906, 0.7, 0.6641, 0.7, 0.6562, 0.7, 0.6562, 0.5667, 0.8906, 0.6833, 0.8906, 0.7, 0.6562, 0.7, 0.6562, 0.5833, 0.6562, 0.5667, 0.8906, 0.5667])
me_plane_001.materials.append(None)
me_plane_001.update()
me_plane_001.normals_split_custom_set([tuple(v) for v in zip(*[iter([0.0, -1.0, 0.0, 0.0, -1.0, 0.0, 0.0, -1.0, 0.0, 0.0, 1.0, 0.0, 0.0, 1.0, 0.0, 0.0, 1.0, 0.0, 0.0, 0.0, -1.0, 0.0, 0.0, -1.0, 0.0, 0.0, -1.0, 1.0, 0.0, 0.0, 1.0, 0.0, 0.0, 1.0, 0.0, 0.0, -1.0, 0.0, 0.0, -1.0, 0.0, 0.0, -1.0, 0.0, 0.0, 0.0, -1.0, 0.0, 0.0, -1.0, 0.0, 0.0, -1.0, 0.0, 0.0, 1.0, 0.0, 0.0, 1.0, 0.0, 0.0, 1.0, 0.0, 0.0, 0.0, -1.0, 0.0, 0.0, -1.0, 0.0, 0.0, -1.0, 1.0, 0.0, 0.0, 1.0, 0.0, 0.0, 1.0, 0.0, 0.0, -1.0, 0.0, 0.0, -1.0, 0.0, 0.0, -1.0, 0.0, 0.0])] * 3)])

# ---- objects
ob_caster = bpy.data.objects.new('caster', me_plane)
ob_plate = bpy.data.objects.new('plate', me_plane_001)

# ---- transforms, parenting, visibility, modifiers, constraints
ob_caster.location = (0.0, 0.0, 0.0)
ob_caster.rotation_euler = (1.571, -0.0, 0.0)
ob_plate.location = (0.0, 0.0, 0.0)
ob_plate.rotation_euler = (1.571, -0.0, 0.0)

# ---- collection membership
col_collection.objects.link(ob_caster)
col_collection.objects.link(ob_plate)

# ---- scene / render settings (as saved in the file)
scene.frame_start = 1; scene.frame_end = 250; scene.frame_set(1)
scene.render.engine = 'BLENDER_EEVEE_NEXT'
scene.cycles.sampling_pattern = 'TABULATED_SOBOL'
scene.view_settings.view_transform = 'Filmic'
bpy.context.view_layer.update()

# ---- added for rendering (the .blend has no active camera and no usable light): camera, sun
cam_auto = bpy.data.cameras.new('AutoCamera')
cam_auto.lens = 50.0
cam_auto.sensor_width = 36.0
cam_auto.clip_end = 1000.0
ob_auto_camera = bpy.data.objects.new('AutoCamera', cam_auto)
scene.collection.objects.link(ob_auto_camera)
ob_auto_camera.location = (7.28523, -6.24227, 7.32818)
ob_auto_camera.rotation_euler = (1.09748, -7.21219e-08, 0.694738)
scene.camera = ob_auto_camera
light_auto_sun = bpy.data.lights.new('AutoSun', 'SUN')
light_auto_sun.energy = 3.0
light_auto_sun.angle = 0.0523599
ob_auto_sun = bpy.data.objects.new('AutoSun', light_auto_sun)
scene.collection.objects.link(ob_auto_sun)
ob_auto_sun.rotation_euler = (0.872665, 0.174533, 0.523599)
bpy.context.view_layer.update()
